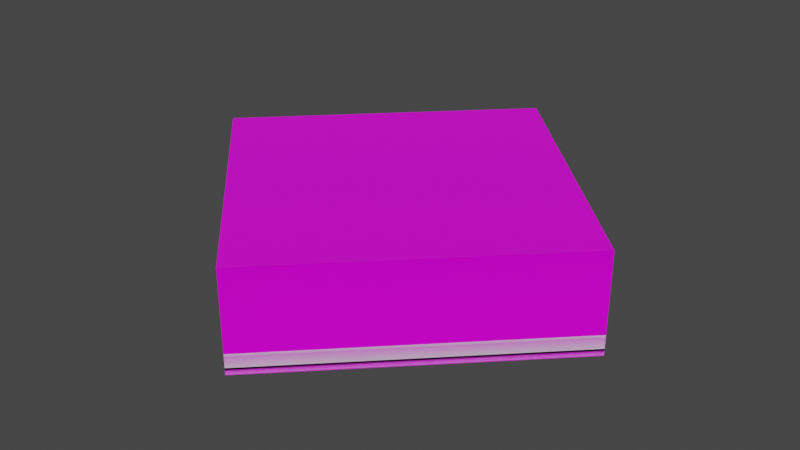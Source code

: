 # Source: chiping_table_item.blend  (saved by Blender 3.6.11; exported with 4.5.12 LTS)
import bpy
from mathutils import Matrix  # noqa: F401  (used for matrix-valued properties, if any)

bpy.ops.wm.read_factory_settings(use_empty=True)
scene = bpy.context.scene
scene.name = 'Scene'

# ---- collections
col_collection = bpy.data.collections.new('Collection'); scene.collection.children.link(col_collection)

# ---- images (referenced by path relative to the original .blend; pixels are not part of the script)
import os
ASSET_DIR = os.environ.get("B2B_ASSET_DIR", "")  # directory of the original .blend (textures are referenced by path, not embedded)
HERE = os.path.dirname(os.path.abspath(__file__))  # packed textures are extracted next to this script under _unpacked/

def load_image(name, relpath, width, height, colorspace="sRGB"):
    """Load a texture the original file referenced (path relative to the .blend, or extracted next to this script)."""
    p = next((c for c in (os.path.join(HERE, relpath), os.path.join(ASSET_DIR, relpath)) if relpath and os.path.exists(c)), "")
    if p:
        img = bpy.data.images.load(p, check_existing=True)
        img.name = name
    else:  # same state as the original file: an image datablock whose file is absent (Cycles renders it pink)
        img = bpy.data.images.new(name, width, height)
        img.source = "FILE"
        img.filepath = "//" + (relpath or name)
    img.colorspace_settings.name = colorspace
    return img
img_firestick_3dburn_png = load_image('firestick_3dburn.png', 'firestick_3dburn.png', 1024, 1024, 'sRGB')

# ---- materials (node trees are filled in below, after node groups)
mat_material = bpy.data.materials.new('Material')
mat_material.surface_render_method = 'BLENDED'
mat_material.blend_method = 'BLEND'
mat_material.use_backface_culling = True
mat_material.use_raytrace_refraction = True
mat_material.use_screen_refraction = True
mat_material.thickness_mode = 'SLAB'

# ---- material node trees
mat_material.use_nodes = True; mat_material.node_tree.nodes.clear()
_N = mat_material.node_tree.nodes; _L = mat_material.node_tree.links
n0 = _N.new('ShaderNodeOutputMaterial'); n0.name = 'Material Output'; n0.location = (300, 300)
n1 = _N.new('ShaderNodeBsdfPrincipled'); n1.name = 'Principled BSDF'; n1.location = (10, 300)
n1.distribution = 'GGX'
n1.subsurface_method = 'RANDOM_WALK_SKIN'
n1.inputs[3].default_value = 1.45
n1.inputs[27].default_value = (0.0, 0.0, 0.0, 1.0)
n1.inputs[28].default_value = 1.0
n2 = _N.new('ShaderNodeTexImage'); n2.name = 'Image Texture'; n2.location = (-399, 260)
n2.image = img_firestick_3dburn_png
n2.interpolation = 'Closest'
n3 = _N.new('ShaderNodeValue'); n3.name = 'Value'; n3.location = (300, 140)
n3.outputs[0].default_value = 0.0
_L.new(n1.outputs[0], n0.inputs[0])
_L.new(n2.outputs[0], n1.inputs[0])
_L.new(n2.outputs[1], n1.inputs[4])
_L.new(n3.outputs[0], n0.inputs[3])
n0.is_active_output = True

# ---- world
world_world = bpy.data.worlds.new('World'); scene.world = world_world
world_world.use_nodes = True; world_world.node_tree.nodes.clear()
_N = world_world.node_tree.nodes; _L = world_world.node_tree.links
n0 = _N.new('ShaderNodeOutputWorld'); n0.name = 'World Output'; n0.location = (300, 300)
n1 = _N.new('ShaderNodeBackground'); n1.name = 'Background'; n1.location = (10, 300)
n1.inputs[0].default_value = (0.05088, 0.05088, 0.05088, 1.0)
_L.new(n1.outputs[0], n0.inputs[0])
n0.is_active_output = True
world_world.color = (0.05088, 0.05088, 0.05088)
world_world.use_sun_shadow = False
world_world.sun_shadow_jitter_overblur = 0.0

# ---- meshes
me_plane_001 = bpy.data.meshes.new('Plane.001')
me_plane_001.from_pydata([(1.909e-06, -0.2266, -0.6692), (-0.7266, 0.5, -0.6692), (0.7267, 0.5, -0.6692), (1.909e-06, 1.227, -0.6692), (1.909e-06, -0.2266, -0.668), (-0.7266, 0.5, -0.668), (0.7267, 0.5, -0.668), (1.909e-06, 1.227, -0.668), (1.909e-06, -0.2266, -0.6721), (-0.7266, 0.5, -0.6721), (0.7267, 0.5, -0.6721), (1.909e-06, 1.227, -0.6721), (1.909e-06, -0.2266, -0.6709), (-0.7266, 0.5, -0.6709), (0.7267, 0.5, -0.6709), (1.909e-06, 1.227, -0.6709), (1.909e-06, -0.2266, -0.6748), (-0.7266, 0.5, -0.6748), (0.7267, 0.5, -0.6748), (1.909e-06, 1.227, -0.6748), (1.909e-06, -0.2266, -0.6736), (-0.7266, 0.5, -0.6736), (0.7267, 0.5, -0.6736), (1.909e-06, 1.227, -0.6736), (1.909e-06, -0.2266, -0.6772), (-0.7266, 0.5, -0.6772), (0.7267, 0.5, -0.6772), (1.909e-06, 1.227, -0.6772), (1.909e-06, -0.2266, -0.6761), (-0.7266, 0.5, -0.6761), (0.7267, 0.5, -0.6761), (1.909e-06, 1.227, -0.6761), (1.909e-06, -0.2266, -0.6797), (-0.7266, 0.5, -0.6797), (0.7267, 0.5, -0.6797), (1.909e-06, 1.227, -0.6797), (1.909e-06, -0.2266, -0.6785), (-0.7266, 0.5, -0.6785), (0.7267, 0.5, -0.6785), (1.909e-06, 1.227, -0.6785), (1.909e-06, -0.2266, -0.6821), (-0.7266, 0.5, -0.6821), (0.7267, 0.5, -0.6821), (1.909e-06, 1.227, -0.6821), (1.909e-06, -0.2266, -0.6809), (-0.7266, 0.5, -0.6809), (0.7267, 0.5, -0.6809), (1.909e-06, 1.227, -0.6809), (1.909e-06, -0.2266, -0.6845), (-0.7266, 0.5, -0.6845), (0.7267, 0.5, -0.6845), (1.909e-06, 1.227, -0.6845), (1.909e-06, -0.2266, -0.6834), (-0.7266, 0.5, -0.6834), (0.7267, 0.5, -0.6834), (1.909e-06, 1.227, -0.6834), (1.909e-06, -0.2266, -0.687), (-0.7266, 0.5, -0.687), (0.7267, 0.5, -0.687), (1.909e-06, 1.227, -0.687), (1.909e-06, -0.2266, -0.6858), (-0.7266, 0.5, -0.6858), (0.7267, 0.5, -0.6858), (1.909e-06, 1.227, -0.6858), (1.909e-06, -0.2266, -0.6894), (-0.7266, 0.5, -0.6894), (0.7267, 0.5, -0.6894), (1.909e-06, 1.227, -0.6894), (1.909e-06, -0.2266, -0.6882), (-0.7266, 0.5, -0.6882), (0.7267, 0.5, -0.6882), (1.909e-06, 1.227, -0.6882), (1.909e-06, -0.2266, -0.6918), (-0.7266, 0.5, -0.6918), (0.7267, 0.5, -0.6918), (1.909e-06, 1.227, -0.6918), (1.909e-06, -0.2266, -0.6906), (-0.7266, 0.5, -0.6906), (0.7267, 0.5, -0.6906), (1.909e-06, 1.227, -0.6906), (1.909e-06, -0.2266, -0.6942), (-0.7266, 0.5, -0.6942), (0.7267, 0.5, -0.6942), (1.909e-06, 1.227, -0.6942), (1.909e-06, -0.2266, -0.6931), (-0.7266, 0.5, -0.6931), (0.7267, 0.5, -0.6931), (1.909e-06, 1.227, -0.6931), (1.909e-06, -0.2266, -0.6967), (-0.7266, 0.5, -0.6967), (0.7267, 0.5, -0.6967), (1.909e-06, 1.227, -0.6967), (1.909e-06, -0.2266, -0.6955), (-0.7266, 0.5, -0.6955), (0.7267, 0.5, -0.6955), (1.909e-06, 1.227, -0.6955), (1.909e-06, -0.2266, -0.6991), (-0.7266, 0.5, -0.6991), (0.7267, 0.5, -0.6991), (1.909e-06, 1.227, -0.6991), (1.909e-06, -0.2266, -0.6979), (-0.7266, 0.5, -0.6979), (0.7267, 0.5, -0.6979), (1.909e-06, 1.227, -0.6979), (1.909e-06, -0.2266, -0.7015), (-0.7266, 0.5, -0.7015), (0.7267, 0.5, -0.7015), (1.909e-06, 1.227, -0.7015), (1.909e-06, -0.2266, -0.7003), (-0.7266, 0.5, -0.7003), (0.7267, 0.5, -0.7003), (1.909e-06, 1.227, -0.7003), (1.909e-06, -0.2266, -0.7039), (-0.7266, 0.5, -0.7039), (0.7267, 0.5, -0.7039), (1.909e-06, 1.227, -0.7039), (1.909e-06, -0.2266, -0.7028), (-0.7266, 0.5, -0.7028), (0.7267, 0.5, -0.7028), (1.909e-06, 1.227, -0.7028), (1.909e-06, -0.2266, -0.7064), (-0.7266, 0.5, -0.7064), (0.7267, 0.5, -0.7064), (1.909e-06, 1.227, -0.7064), (1.909e-06, -0.2266, -0.7052), (-0.7266, 0.5, -0.7052), (0.7267, 0.5, -0.7052), (1.909e-06, 1.227, -0.7052), (1.909e-06, -0.2266, -0.7088), (-0.7266, 0.5, -0.7088), (0.7267, 0.5, -0.7088), (1.909e-06, 1.227, -0.7088), (1.909e-06, -0.2266, -0.7076), (-0.7266, 0.5, -0.7076), (0.7267, 0.5, -0.7076), (1.909e-06, 1.227, -0.7076), (1.909e-06, -0.2266, -0.7112), (-0.7266, 0.5, -0.7112), (0.7267, 0.5, -0.7112), (1.909e-06, 1.227, -0.7112), (1.909e-06, -0.2266, -0.7101), (-0.7266, 0.5, -0.7101), (0.7267, 0.5, -0.7101), (1.909e-06, 1.227, -0.7101), (1.909e-06, -0.2266, -0.7137), (-0.7266, 0.5, -0.7137), (0.7267, 0.5, -0.7137), (1.909e-06, 1.227, -0.7137), (1.909e-06, -0.2266, -0.7125), (-0.7266, 0.5, -0.7125), (0.7267, 0.5, -0.7125), (1.909e-06, 1.227, -0.7125), (1.909e-06, -0.2266, -0.7161), (-0.7266, 0.5, -0.7161), (0.7267, 0.5, -0.7161), (1.909e-06, 1.227, -0.7161), (1.909e-06, -0.2266, -0.7149), (-0.7266, 0.5, -0.7149), (0.7267, 0.5, -0.7149), (1.909e-06, 1.227, -0.7149), (1.909e-06, -0.2266, -0.7185), (-0.7266, 0.5, -0.7185), (0.7267, 0.5, -0.7185), (1.909e-06, 1.227, -0.7185), (1.909e-06, -0.2266, -0.7173), (-0.7266, 0.5, -0.7173), (0.7267, 0.5, -0.7173), (1.909e-06, 1.227, -0.7173), (1.909e-06, -0.2266, -0.7209), (-0.7266, 0.5, -0.7209), (0.7267, 0.5, -0.7209), (1.909e-06, 1.227, -0.7209), (1.909e-06, -0.2266, -0.7198), (-0.7266, 0.5, -0.7198), (0.7267, 0.5, -0.7198), (1.909e-06, 1.227, -0.7198), (1.909e-06, -0.2266, -0.7234), (-0.7266, 0.5, -0.7234), (0.7267, 0.5, -0.7234), (1.909e-06, 1.227, -0.7234), (1.909e-06, -0.2266, -0.7222), (-0.7266, 0.5, -0.7222), (0.7267, 0.5, -0.7222), (1.909e-06, 1.227, -0.7222), (1.909e-06, -0.2266, -0.7258), (-0.7266, 0.5, -0.7258), (0.7267, 0.5, -0.7258), (1.909e-06, 1.227, -0.7258), (1.909e-06, -0.2266, -0.7246), (-0.7266, 0.5, -0.7246), (0.7267, 0.5, -0.7246), (1.909e-06, 1.227, -0.7246), (1.909e-06, -0.2266, -0.7282), (-0.7266, 0.5, -0.7282), (0.7267, 0.5, -0.7282), (1.909e-06, 1.227, -0.7282), (1.909e-06, -0.2266, -0.7271), (-0.7266, 0.5, -0.7271), (0.7267, 0.5, -0.7271), (1.909e-06, 1.227, -0.7271), (1.909e-06, -0.2266, -0.7307), (-0.7266, 0.5, -0.7307), (0.7267, 0.5, -0.7307), (1.909e-06, 1.227, -0.7307), (1.909e-06, -0.2266, -0.7295), (-0.7266, 0.5, -0.7295), (0.7267, 0.5, -0.7295), (1.909e-06, 1.227, -0.7295), (1.909e-06, -0.2266, -0.7331), (-0.7266, 0.5, -0.7331), (0.7267, 0.5, -0.7331), (1.909e-06, 1.227, -0.7331), (1.909e-06, -0.2266, -0.7319), (-0.7266, 0.5, -0.7319), (0.7267, 0.5, -0.7319), (1.909e-06, 1.227, -0.7319)], [], [(0, 1, 3, 2), (4, 6, 7, 5), (8, 9, 11, 10), (12, 14, 15, 13), (16, 17, 19, 18), (20, 22, 23, 21), (24, 25, 27, 26), (28, 30, 31, 29), (32, 33, 35, 34), (36, 38, 39, 37), (40, 41, 43, 42), (44, 46, 47, 45), (48, 49, 51, 50), (52, 54, 55, 53), (56, 57, 59, 58), (60, 62, 63, 61), (64, 65, 67, 66), (68, 70, 71, 69), (72, 73, 75, 74), (76, 78, 79, 77), (80, 81, 83, 82), (84, 86, 87, 85), (88, 89, 91, 90), (92, 94, 95, 93), (96, 97, 99, 98), (100, 102, 103, 101), (104, 105, 107, 106), (108, 110, 111, 109), (112, 113, 115, 114), (116, 118, 119, 117), (120, 121, 123, 122), (124, 126, 127, 125), (128, 129, 131, 130), (132, 134, 135, 133), (136, 137, 139, 138), (140, 142, 143, 141), (144, 145, 147, 146), (148, 150, 151, 149), (152, 153, 155, 154), (156, 158, 159, 157), (160, 161, 163, 162), (164, 166, 167, 165), (168, 169, 171, 170), (172, 174, 175, 173), (176, 177, 179, 178), (180, 182, 183, 181), (184, 185, 187, 186), (188, 190, 191, 189), (192, 193, 195, 194), (196, 198, 199, 197), (200, 201, 203, 202), (204, 206, 207, 205), (208, 209, 211, 210), (212, 214, 215, 213)])
_uv = me_plane_001.uv_layers.new(name='UVMap')
_uv.uv.foreach_set('vector', [0.0, 0.0, 1.0, 0.0, 1.0, 1.0, 0.0, 1.0, 0.0, 0.0, 0.0, 1.0, 1.0, 1.0, 1.0, 0.0, 0.0, 0.0, 1.0, 0.0, 1.0, 1.0, 0.0, 1.0, 0.0, 0.0, 0.0, 1.0, 1.0, 1.0, 1.0, 0.0, 0.0, 0.0, 1.0, 0.0, 1.0, 1.0, 0.0, 1.0, 0.0, 0.0, 0.0, 1.0, 1.0, 1.0, 1.0, 0.0, 0.0, 0.0, 1.0, 0.0, 1.0, 1.0, 0.0, 1.0, 0.0, 0.0, 0.0, 1.0, 1.0, 1.0, 1.0, 0.0, 0.0, 0.0, 1.0, 0.0, 1.0, 1.0, 0.0, 1.0, 0.0, 0.0, 0.0, 1.0, 1.0, 1.0, 1.0, 0.0, 0.0, 0.0, 1.0, 0.0, 1.0, 1.0, 0.0, 1.0, 0.0, 0.0, 0.0, 1.0, 1.0, 1.0, 1.0, 0.0, 0.0, 0.0, 1.0, 0.0, 1.0, 1.0, 0.0, 1.0, 0.0, 0.0, 0.0, 1.0, 1.0, 1.0, 1.0, 0.0, 0.0, 0.0, 1.0, 0.0, 1.0, 1.0, 0.0, 1.0, 0.0, 0.0, 0.0, 1.0, 1.0, 1.0, 1.0, 0.0, 0.0, 0.0, 1.0, 0.0, 1.0, 1.0, 0.0, 1.0, 0.0, 0.0, 0.0, 1.0, 1.0, 1.0, 1.0, 0.0, 0.0, 0.0, 1.0, 0.0, 1.0, 1.0, 0.0, 1.0, 0.0, 0.0, 0.0, 1.0, 1.0, 1.0, 1.0, 0.0, 0.0, 0.0, 1.0, 0.0, 1.0, 1.0, 0.0, 1.0, 0.0, 0.0, 0.0, 1.0, 1.0, 1.0, 1.0, 0.0, 0.0, 0.0, 1.0, 0.0, 1.0, 1.0, 0.0, 1.0, 0.0, 0.0, 0.0, 1.0, 1.0, 1.0, 1.0, 0.0, 0.0, 0.0, 1.0, 0.0, 1.0, 1.0, 0.0, 1.0, 0.0, 0.0, 0.0, 1.0, 1.0, 1.0, 1.0, 0.0, 0.0, 0.0, 1.0, 0.0, 1.0, 1.0, 0.0, 1.0, 0.0, 0.0, 0.0, 1.0, 1.0, 1.0, 1.0, 0.0, 0.0, 0.0, 1.0, 0.0, 1.0, 1.0, 0.0, 1.0, 0.0, 0.0, 0.0, 1.0, 1.0, 1.0, 1.0, 0.0, 0.0, 0.0, 1.0, 0.0, 1.0, 1.0, 0.0, 1.0, 0.0, 0.0, 0.0, 1.0, 1.0, 1.0, 1.0, 0.0, 0.0, 0.0, 1.0, 0.0, 1.0, 1.0, 0.0, 1.0, 0.0, 0.0, 0.0, 1.0, 1.0, 1.0, 1.0, 0.0, 0.0, 0.0, 1.0, 0.0, 1.0, 1.0, 0.0, 1.0, 0.0, 0.0, 0.0, 1.0, 1.0, 1.0, 1.0, 0.0, 0.0, 0.0, 1.0, 0.0, 1.0, 1.0, 0.0, 1.0, 0.0, 0.0, 0.0, 1.0, 1.0, 1.0, 1.0, 0.0, 0.0, 0.0, 1.0, 0.0, 1.0, 1.0, 0.0, 1.0, 0.0, 0.0, 0.0, 1.0, 1.0, 1.0, 1.0, 0.0, 0.0, 0.0, 1.0, 0.0, 1.0, 1.0, 0.0, 1.0, 0.0, 0.0, 0.0, 1.0, 1.0, 1.0, 1.0, 0.0, 0.0, 0.0, 1.0, 0.0, 1.0, 1.0, 0.0, 1.0, 0.0, 0.0, 0.0, 1.0, 1.0, 1.0, 1.0, 0.0, 0.0, 0.0, 1.0, 0.0, 1.0, 1.0, 0.0, 1.0, 0.0, 0.0, 0.0, 1.0, 1.0, 1.0, 1.0, 0.0, 0.0, 0.0, 1.0, 0.0, 1.0, 1.0, 0.0, 1.0, 0.0, 0.0, 0.0, 1.0, 1.0, 1.0, 1.0, 0.0, 0.0, 0.0, 1.0, 0.0, 1.0, 1.0, 0.0, 1.0, 0.0, 0.0, 0.0, 1.0, 1.0, 1.0, 1.0, 0.0, 0.0, 0.0, 1.0, 0.0, 1.0, 1.0, 0.0, 1.0, 0.0, 0.0, 0.0, 1.0, 1.0, 1.0, 1.0, 0.0, 0.0, 0.0, 1.0, 0.0, 1.0, 1.0, 0.0, 1.0, 0.0, 0.0, 0.0, 1.0, 1.0, 1.0, 1.0, 0.0])
me_plane_001.update()
me_plane_002 = bpy.data.meshes.new('Plane.002')
me_plane_002.from_pydata([(1.909e-06, -0.2266, -0.6724), (-0.7266, 0.5, -0.6724), (0.7267, 0.5, -0.6724), (1.909e-06, 1.227, -0.6724), (1.909e-06, -0.2266, -0.6713), (-0.7266, 0.5, -0.6713), (0.7267, 0.5, -0.6713), (1.909e-06, 1.227, -0.6713), (1.909e-06, -0.2266, -0.6752), (-0.7266, 0.5, -0.6752), (0.7267, 0.5, -0.6752), (1.909e-06, 1.227, -0.6752), (1.909e-06, -0.2266, -0.6741), (-0.7266, 0.5, -0.6741), (0.7267, 0.5, -0.6741), (1.909e-06, 1.227, -0.6741), (1.909e-06, -0.2266, -0.678), (-0.7266, 0.5, -0.678), (0.7267, 0.5, -0.678), (1.909e-06, 1.227, -0.678), (1.909e-06, -0.2266, -0.6768), (-0.7266, 0.5, -0.6768), (0.7267, 0.5, -0.6768), (1.909e-06, 1.227, -0.6768), (1.909e-06, -0.2266, -0.6803), (-0.7266, 0.5, -0.6803), (0.7267, 0.5, -0.6803), (1.909e-06, 1.227, -0.6803), (1.909e-06, -0.2266, -0.6792), (-0.7266, 0.5, -0.6792), (0.7267, 0.5, -0.6792), (1.909e-06, 1.227, -0.6792), (1.909e-06, -0.2266, -0.6827), (-0.7266, 0.5, -0.6827), (0.7267, 0.5, -0.6827), (1.909e-06, 1.227, -0.6827), (1.909e-06, -0.2266, -0.6816), (-0.7266, 0.5, -0.6816), (0.7267, 0.5, -0.6816), (1.909e-06, 1.227, -0.6816), (1.909e-06, -0.2266, -0.6851), (-0.7266, 0.5, -0.6851), (0.7267, 0.5, -0.6851), (1.909e-06, 1.227, -0.6851), (1.909e-06, -0.2266, -0.684), (-0.7266, 0.5, -0.684), (0.7267, 0.5, -0.684), (1.909e-06, 1.227, -0.684), (1.909e-06, -0.2266, -0.6875), (-0.7266, 0.5, -0.6875), (0.7267, 0.5, -0.6875), (1.909e-06, 1.227, -0.6875), (1.909e-06, -0.2266, -0.6863), (-0.7266, 0.5, -0.6863), (0.7267, 0.5, -0.6863), (1.909e-06, 1.227, -0.6863), (1.909e-06, -0.2266, -0.6899), (-0.7266, 0.5, -0.6899), (0.7267, 0.5, -0.6899), (1.909e-06, 1.227, -0.6899), (1.909e-06, -0.2266, -0.6887), (-0.7266, 0.5, -0.6887), (0.7267, 0.5, -0.6887), (1.909e-06, 1.227, -0.6887), (1.909e-06, -0.2266, -0.6923), (-0.7266, 0.5, -0.6923), (0.7267, 0.5, -0.6923), (1.909e-06, 1.227, -0.6923), (1.909e-06, -0.2266, -0.6911), (-0.7266, 0.5, -0.6911), (0.7267, 0.5, -0.6911), (1.909e-06, 1.227, -0.6911), (1.909e-06, -0.2266, -0.6946), (-0.7266, 0.5, -0.6946), (0.7267, 0.5, -0.6946), (1.909e-06, 1.227, -0.6946), (1.909e-06, -0.2266, -0.6935), (-0.7266, 0.5, -0.6935), (0.7267, 0.5, -0.6935), (1.909e-06, 1.227, -0.6935), (1.909e-06, -0.2266, -0.697), (-0.7266, 0.5, -0.697), (0.7267, 0.5, -0.697), (1.909e-06, 1.227, -0.697), (1.909e-06, -0.2266, -0.6959), (-0.7266, 0.5, -0.6959), (0.7267, 0.5, -0.6959), (1.909e-06, 1.227, -0.6959), (1.909e-06, -0.2266, -0.6994), (-0.7266, 0.5, -0.6994), (0.7267, 0.5, -0.6994), (1.909e-06, 1.227, -0.6994), (1.909e-06, -0.2266, -0.6983), (-0.7266, 0.5, -0.6983), (0.7267, 0.5, -0.6983), (1.909e-06, 1.227, -0.6983), (1.909e-06, -0.2266, -0.7018), (-0.7266, 0.5, -0.7018), (0.7267, 0.5, -0.7018), (1.909e-06, 1.227, -0.7018), (1.909e-06, -0.2266, -0.7006), (-0.7266, 0.5, -0.7006), (0.7267, 0.5, -0.7006), (1.909e-06, 1.227, -0.7006), (1.909e-06, -0.2266, -0.7042), (-0.7266, 0.5, -0.7042), (0.7267, 0.5, -0.7042), (1.909e-06, 1.227, -0.7042), (1.909e-06, -0.2266, -0.703), (-0.7266, 0.5, -0.703), (0.7267, 0.5, -0.703), (1.909e-06, 1.227, -0.703), (1.909e-06, -0.2266, -0.7066), (-0.7266, 0.5, -0.7066), (0.7267, 0.5, -0.7066), (1.909e-06, 1.227, -0.7066), (1.909e-06, -0.2266, -0.7054), (-0.7266, 0.5, -0.7054), (0.7267, 0.5, -0.7054), (1.909e-06, 1.227, -0.7054), (1.909e-06, -0.2266, -0.7089), (-0.7266, 0.5, -0.7089), (0.7267, 0.5, -0.7089), (1.909e-06, 1.227, -0.7089), (1.909e-06, -0.2266, -0.7078), (-0.7266, 0.5, -0.7078), (0.7267, 0.5, -0.7078), (1.909e-06, 1.227, -0.7078), (1.909e-06, -0.2266, -0.7113), (-0.7266, 0.5, -0.7113), (0.7267, 0.5, -0.7113), (1.909e-06, 1.227, -0.7113), (1.909e-06, -0.2266, -0.7102), (-0.7266, 0.5, -0.7102), (0.7267, 0.5, -0.7102), (1.909e-06, 1.227, -0.7102), (1.909e-06, -0.2266, -0.7137), (-0.7266, 0.5, -0.7137), (0.7267, 0.5, -0.7137), (1.909e-06, 1.227, -0.7137), (1.909e-06, -0.2266, -0.7126), (-0.7266, 0.5, -0.7126), (0.7267, 0.5, -0.7126), (1.909e-06, 1.227, -0.7126), (1.909e-06, -0.2266, -0.7161), (-0.7266, 0.5, -0.7161), (0.7267, 0.5, -0.7161), (1.909e-06, 1.227, -0.7161), (1.909e-06, -0.2266, -0.7149), (-0.7266, 0.5, -0.7149), (0.7267, 0.5, -0.7149), (1.909e-06, 1.227, -0.7149), (1.909e-06, -0.2266, -0.7185), (-0.7266, 0.5, -0.7185), (0.7267, 0.5, -0.7185), (1.909e-06, 1.227, -0.7185), (1.909e-06, -0.2266, -0.7173), (-0.7266, 0.5, -0.7173), (0.7267, 0.5, -0.7173), (1.909e-06, 1.227, -0.7173), (1.909e-06, -0.2266, -0.7209), (-0.7266, 0.5, -0.7209), (0.7267, 0.5, -0.7209), (1.909e-06, 1.227, -0.7209), (1.909e-06, -0.2266, -0.7197), (-0.7266, 0.5, -0.7197), (0.7267, 0.5, -0.7197), (1.909e-06, 1.227, -0.7197), (1.909e-06, -0.2266, -0.7232), (-0.7266, 0.5, -0.7232), (0.7267, 0.5, -0.7232), (1.909e-06, 1.227, -0.7232), (1.909e-06, -0.2266, -0.7221), (-0.7266, 0.5, -0.7221), (0.7267, 0.5, -0.7221), (1.909e-06, 1.227, -0.7221), (1.909e-06, -0.2266, -0.7256), (-0.7266, 0.5, -0.7256), (0.7267, 0.5, -0.7256), (1.909e-06, 1.227, -0.7256), (1.909e-06, -0.2266, -0.7245), (-0.7266, 0.5, -0.7245), (0.7267, 0.5, -0.7245), (1.909e-06, 1.227, -0.7245), (1.909e-06, -0.2266, -0.728), (-0.7266, 0.5, -0.728), (0.7267, 0.5, -0.728), (1.909e-06, 1.227, -0.728), (1.909e-06, -0.2266, -0.7269), (-0.7266, 0.5, -0.7269), (0.7267, 0.5, -0.7269), (1.909e-06, 1.227, -0.7269), (1.909e-06, -0.2266, -0.7304), (-0.7266, 0.5, -0.7304), (0.7267, 0.5, -0.7304), (1.909e-06, 1.227, -0.7304), (1.909e-06, -0.2266, -0.7292), (-0.7266, 0.5, -0.7292), (0.7267, 0.5, -0.7292), (1.909e-06, 1.227, -0.7292), (1.909e-06, -0.2266, -0.7328), (-0.7266, 0.5, -0.7328), (0.7267, 0.5, -0.7328), (1.909e-06, 1.227, -0.7328), (1.909e-06, -0.2266, -0.7316), (-0.7266, 0.5, -0.7316), (0.7267, 0.5, -0.7316), (1.909e-06, 1.227, -0.7316), (1.909e-06, -0.2266, -0.7352), (-0.7266, 0.5, -0.7352), (0.7267, 0.5, -0.7352), (1.909e-06, 1.227, -0.7352), (1.909e-06, -0.2266, -0.734), (-0.7266, 0.5, -0.734), (0.7267, 0.5, -0.734), (1.909e-06, 1.227, -0.734), (1.909e-06, -0.2266, -0.6062), (-0.7266, 0.5, -0.6062), (0.7267, 0.5, -0.6062), (1.909e-06, 1.227, -0.6062), (1.909e-06, -0.2266, -0.605), (-0.7266, 0.5, -0.605), (0.7267, 0.5, -0.605), (1.909e-06, 1.227, -0.605), (1.909e-06, -0.2266, -0.609), (-0.7266, 0.5, -0.609), (0.7267, 0.5, -0.609), (1.909e-06, 1.227, -0.609), (1.909e-06, -0.2266, -0.6079), (-0.7266, 0.5, -0.6079), (0.7267, 0.5, -0.6079), (1.909e-06, 1.227, -0.6079), (1.909e-06, -0.2266, -0.6117), (-0.7266, 0.5, -0.6117), (0.7267, 0.5, -0.6117), (1.909e-06, 1.227, -0.6117), (1.909e-06, -0.2266, -0.6106), (-0.7266, 0.5, -0.6106), (0.7267, 0.5, -0.6106), (1.909e-06, 1.227, -0.6106), (1.909e-06, -0.2266, -0.6141), (-0.7266, 0.5, -0.6141), (0.7267, 0.5, -0.6141), (1.909e-06, 1.227, -0.6141), (1.909e-06, -0.2266, -0.613), (-0.7266, 0.5, -0.613), (0.7267, 0.5, -0.613), (1.909e-06, 1.227, -0.613), (1.909e-06, -0.2266, -0.6165), (-0.7266, 0.5, -0.6165), (0.7267, 0.5, -0.6165), (1.909e-06, 1.227, -0.6165), (1.909e-06, -0.2266, -0.6154), (-0.7266, 0.5, -0.6154), (0.7267, 0.5, -0.6154), (1.909e-06, 1.227, -0.6154), (1.909e-06, -0.2266, -0.6189), (-0.7266, 0.5, -0.6189), (0.7267, 0.5, -0.6189), (1.909e-06, 1.227, -0.6189), (1.909e-06, -0.2266, -0.6177), (-0.7266, 0.5, -0.6177), (0.7267, 0.5, -0.6177), (1.909e-06, 1.227, -0.6177), (1.909e-06, -0.2266, -0.6213), (-0.7266, 0.5, -0.6213), (0.7267, 0.5, -0.6213), (1.909e-06, 1.227, -0.6213), (1.909e-06, -0.2266, -0.6201), (-0.7266, 0.5, -0.6201), (0.7267, 0.5, -0.6201), (1.909e-06, 1.227, -0.6201), (1.909e-06, -0.2266, -0.6237), (-0.7266, 0.5, -0.6237), (0.7267, 0.5, -0.6237), (1.909e-06, 1.227, -0.6237), (1.909e-06, -0.2266, -0.6225), (-0.7266, 0.5, -0.6225), (0.7267, 0.5, -0.6225), (1.909e-06, 1.227, -0.6225), (1.909e-06, -0.2266, -0.626), (-0.7266, 0.5, -0.626), (0.7267, 0.5, -0.626), (1.909e-06, 1.227, -0.626), (1.909e-06, -0.2266, -0.6249), (-0.7266, 0.5, -0.6249), (0.7267, 0.5, -0.6249), (1.909e-06, 1.227, -0.6249), (1.909e-06, -0.2266, -0.6284), (-0.7266, 0.5, -0.6284), (0.7267, 0.5, -0.6284), (1.909e-06, 1.227, -0.6284), (1.909e-06, -0.2266, -0.6273), (-0.7266, 0.5, -0.6273), (0.7267, 0.5, -0.6273), (1.909e-06, 1.227, -0.6273), (1.909e-06, -0.2266, -0.6308), (-0.7266, 0.5, -0.6308), (0.7267, 0.5, -0.6308), (1.909e-06, 1.227, -0.6308), (1.909e-06, -0.2266, -0.6297), (-0.7266, 0.5, -0.6297), (0.7267, 0.5, -0.6297), (1.909e-06, 1.227, -0.6297), (1.909e-06, -0.2266, -0.6332), (-0.7266, 0.5, -0.6332), (0.7267, 0.5, -0.6332), (1.909e-06, 1.227, -0.6332), (1.909e-06, -0.2266, -0.632), (-0.7266, 0.5, -0.632), (0.7267, 0.5, -0.632), (1.909e-06, 1.227, -0.632), (1.909e-06, -0.2266, -0.6356), (-0.7266, 0.5, -0.6356), (0.7267, 0.5, -0.6356), (1.909e-06, 1.227, -0.6356), (1.909e-06, -0.2266, -0.6344), (-0.7266, 0.5, -0.6344), (0.7267, 0.5, -0.6344), (1.909e-06, 1.227, -0.6344), (1.909e-06, -0.2266, -0.638), (-0.7266, 0.5, -0.638), (0.7267, 0.5, -0.638), (1.909e-06, 1.227, -0.638), (1.909e-06, -0.2266, -0.6368), (-0.7266, 0.5, -0.6368), (0.7267, 0.5, -0.6368), (1.909e-06, 1.227, -0.6368), (1.909e-06, -0.2266, -0.6403), (-0.7266, 0.5, -0.6403), (0.7267, 0.5, -0.6403), (1.909e-06, 1.227, -0.6403), (1.909e-06, -0.2266, -0.6392), (-0.7266, 0.5, -0.6392), (0.7267, 0.5, -0.6392), (1.909e-06, 1.227, -0.6392), (1.909e-06, -0.2266, -0.6427), (-0.7266, 0.5, -0.6427), (0.7267, 0.5, -0.6427), (1.909e-06, 1.227, -0.6427), (1.909e-06, -0.2266, -0.6416), (-0.7266, 0.5, -0.6416), (0.7267, 0.5, -0.6416), (1.909e-06, 1.227, -0.6416), (1.909e-06, -0.2266, -0.6451), (-0.7266, 0.5, -0.6451), (0.7267, 0.5, -0.6451), (1.909e-06, 1.227, -0.6451), (1.909e-06, -0.2266, -0.644), (-0.7266, 0.5, -0.644), (0.7267, 0.5, -0.644), (1.909e-06, 1.227, -0.644), (1.909e-06, -0.2266, -0.6475), (-0.7266, 0.5, -0.6475), (0.7267, 0.5, -0.6475), (1.909e-06, 1.227, -0.6475), (1.909e-06, -0.2266, -0.6463), (-0.7266, 0.5, -0.6463), (0.7267, 0.5, -0.6463), (1.909e-06, 1.227, -0.6463), (1.909e-06, -0.2266, -0.6499), (-0.7266, 0.5, -0.6499), (0.7267, 0.5, -0.6499), (1.909e-06, 1.227, -0.6499), (1.909e-06, -0.2266, -0.6487), (-0.7266, 0.5, -0.6487), (0.7267, 0.5, -0.6487), (1.909e-06, 1.227, -0.6487), (1.909e-06, -0.2266, -0.6523), (-0.7266, 0.5, -0.6523), (0.7267, 0.5, -0.6523), (1.909e-06, 1.227, -0.6523), (1.909e-06, -0.2266, -0.6511), (-0.7266, 0.5, -0.6511), (0.7267, 0.5, -0.6511), (1.909e-06, 1.227, -0.6511), (1.909e-06, -0.2266, -0.6546), (-0.7266, 0.5, -0.6546), (0.7267, 0.5, -0.6546), (1.909e-06, 1.227, -0.6546), (1.909e-06, -0.2266, -0.6535), (-0.7266, 0.5, -0.6535), (0.7267, 0.5, -0.6535), (1.909e-06, 1.227, -0.6535), (1.909e-06, -0.2266, -0.657), (-0.7266, 0.5, -0.657), (0.7267, 0.5, -0.657), (1.909e-06, 1.227, -0.657), (1.909e-06, -0.2266, -0.6559), (-0.7266, 0.5, -0.6559), (0.7267, 0.5, -0.6559), (1.909e-06, 1.227, -0.6559), (1.909e-06, -0.2266, -0.6594), (-0.7266, 0.5, -0.6594), (0.7267, 0.5, -0.6594), (1.909e-06, 1.227, -0.6594), (1.909e-06, -0.2266, -0.6582), (-0.7266, 0.5, -0.6583), (0.7267, 0.5, -0.6582), (1.909e-06, 1.227, -0.6582), (1.909e-06, -0.2266, -0.6618), (-0.7266, 0.5, -0.6618), (0.7267, 0.5, -0.6618), (1.909e-06, 1.227, -0.6618), (1.909e-06, -0.2266, -0.6606), (-0.7266, 0.5, -0.6606), (0.7267, 0.5, -0.6606), (1.909e-06, 1.227, -0.6606), (1.909e-06, -0.2266, -0.6642), (-0.7266, 0.5, -0.6642), (0.7267, 0.5, -0.6642), (1.909e-06, 1.227, -0.6642), (1.909e-06, -0.2266, -0.663), (-0.7266, 0.5, -0.663), (0.7267, 0.5, -0.663), (1.909e-06, 1.227, -0.663), (1.909e-06, -0.2266, -0.6666), (-0.7266, 0.5, -0.6666), (0.7267, 0.5, -0.6666), (1.909e-06, 1.227, -0.6666), (1.909e-06, -0.2266, -0.6654), (-0.7266, 0.5, -0.6654), (0.7267, 0.5, -0.6654), (1.909e-06, 1.227, -0.6654), (1.909e-06, -0.2266, -0.6689), (-0.7266, 0.5, -0.6689), (0.7267, 0.5, -0.6689), (1.909e-06, 1.227, -0.6689), (1.909e-06, -0.2266, -0.6678), (-0.7266, 0.5, -0.6678), (0.7267, 0.5, -0.6678), (1.909e-06, 1.227, -0.6678), (1.909e-06, -0.2266, -0.5404), (-0.7266, 0.5, -0.5404), (0.7267, 0.5, -0.5404), (1.909e-06, 1.227, -0.5404), (1.909e-06, -0.2266, -0.5393), (-0.7266, 0.5, -0.5393), (0.7267, 0.5, -0.5393), (1.909e-06, 1.227, -0.5393), (1.909e-06, -0.2266, -0.5433), (-0.7266, 0.5, -0.5433), (0.7267, 0.5, -0.5433), (1.909e-06, 1.227, -0.5433), (1.909e-06, -0.2266, -0.5421), (-0.7266, 0.5, -0.5421), (0.7267, 0.5, -0.5421), (1.909e-06, 1.227, -0.5421), (1.909e-06, -0.2266, -0.546), (-0.7266, 0.5, -0.546), (0.7267, 0.5, -0.546), (1.909e-06, 1.227, -0.546), (1.909e-06, -0.2266, -0.5448), (-0.7266, 0.5, -0.5448), (0.7267, 0.5, -0.5448), (1.909e-06, 1.227, -0.5448), (1.909e-06, -0.2266, -0.5484), (-0.7266, 0.5, -0.5484), (0.7267, 0.5, -0.5484), (1.909e-06, 1.227, -0.5484), (1.909e-06, -0.2266, -0.5472), (-0.7266, 0.5, -0.5472), (0.7267, 0.5, -0.5472), (1.909e-06, 1.227, -0.5472), (1.909e-06, -0.2266, -0.5508), (-0.7266, 0.5, -0.5508), (0.7267, 0.5, -0.5508), (1.909e-06, 1.227, -0.5508), (1.909e-06, -0.2266, -0.5496), (-0.7266, 0.5, -0.5496), (0.7267, 0.5, -0.5496), (1.909e-06, 1.227, -0.5496), (1.909e-06, -0.2266, -0.5531), (-0.7266, 0.5, -0.5531), (0.7267, 0.5, -0.5531), (1.909e-06, 1.227, -0.5531), (1.909e-06, -0.2266, -0.552), (-0.7266, 0.5, -0.552), (0.7267, 0.5, -0.552), (1.909e-06, 1.227, -0.552), (1.909e-06, -0.2266, -0.5555), (-0.7266, 0.5, -0.5555), (0.7267, 0.5, -0.5555), (1.909e-06, 1.227, -0.5555), (1.909e-06, -0.2266, -0.5544), (-0.7266, 0.5, -0.5544), (0.7267, 0.5, -0.5544), (1.909e-06, 1.227, -0.5544), (1.909e-06, -0.2266, -0.5579), (-0.7266, 0.5, -0.5579), (0.7267, 0.5, -0.5579), (1.909e-06, 1.227, -0.5579), (1.909e-06, -0.2266, -0.5568), (-0.7266, 0.5, -0.5568), (0.7267, 0.5, -0.5568), (1.909e-06, 1.227, -0.5568), (1.909e-06, -0.2266, -0.5603), (-0.7266, 0.5, -0.5603), (0.7267, 0.5, -0.5603), (1.909e-06, 1.227, -0.5603), (1.909e-06, -0.2266, -0.5591), (-0.7266, 0.5, -0.5591), (0.7267, 0.5, -0.5591), (1.909e-06, 1.227, -0.5591), (1.909e-06, -0.2266, -0.5627), (-0.7266, 0.5, -0.5627), (0.7267, 0.5, -0.5627), (1.909e-06, 1.227, -0.5627), (1.909e-06, -0.2266, -0.5615), (-0.7266, 0.5, -0.5615), (0.7267, 0.5, -0.5615), (1.909e-06, 1.227, -0.5615), (1.909e-06, -0.2266, -0.5651), (-0.7266, 0.5, -0.5651), (0.7267, 0.5, -0.5651), (1.909e-06, 1.227, -0.5651), (1.909e-06, -0.2266, -0.5639), (-0.7266, 0.5, -0.5639), (0.7267, 0.5, -0.5639), (1.909e-06, 1.227, -0.5639), (1.909e-06, -0.2266, -0.5674), (-0.7266, 0.5, -0.5674), (0.7267, 0.5, -0.5674), (1.909e-06, 1.227, -0.5674), (1.909e-06, -0.2266, -0.5663), (-0.7266, 0.5, -0.5663), (0.7267, 0.5, -0.5663), (1.909e-06, 1.227, -0.5663), (1.909e-06, -0.2266, -0.5698), (-0.7266, 0.5, -0.5698), (0.7267, 0.5, -0.5698), (1.909e-06, 1.227, -0.5698), (1.909e-06, -0.2266, -0.5687), (-0.7266, 0.5, -0.5687), (0.7267, 0.5, -0.5687), (1.909e-06, 1.227, -0.5687), (1.909e-06, -0.2266, -0.5722), (-0.7266, 0.5, -0.5722), (0.7267, 0.5, -0.5722), (1.909e-06, 1.227, -0.5722), (1.909e-06, -0.2266, -0.5711), (-0.7266, 0.5, -0.5711), (0.7267, 0.5, -0.5711), (1.909e-06, 1.227, -0.5711), (1.909e-06, -0.2266, -0.5746), (-0.7266, 0.5, -0.5746), (0.7267, 0.5, -0.5746), (1.909e-06, 1.227, -0.5746), (1.909e-06, -0.2266, -0.5734), (-0.7266, 0.5, -0.5734), (0.7267, 0.5, -0.5734), (1.909e-06, 1.227, -0.5734), (1.909e-06, -0.2266, -0.577), (-0.7266, 0.5, -0.577), (0.7267, 0.5, -0.577), (1.909e-06, 1.227, -0.577), (1.909e-06, -0.2266, -0.5758), (-0.7266, 0.5, -0.5758), (0.7267, 0.5, -0.5758), (1.909e-06, 1.227, -0.5758), (1.909e-06, -0.2266, -0.5794), (-0.7266, 0.5, -0.5794), (0.7267, 0.5, -0.5794), (1.909e-06, 1.227, -0.5794), (1.909e-06, -0.2266, -0.5782), (-0.7266, 0.5, -0.5782), (0.7267, 0.5, -0.5782), (1.909e-06, 1.227, -0.5782), (1.909e-06, -0.2266, -0.5817), (-0.7266, 0.5, -0.5817), (0.7267, 0.5, -0.5817), (1.909e-06, 1.227, -0.5817), (1.909e-06, -0.2266, -0.5806), (-0.7266, 0.5, -0.5806), (0.7267, 0.5, -0.5806), (1.909e-06, 1.227, -0.5806), (1.909e-06, -0.2266, -0.5841), (-0.7266, 0.5, -0.5841), (0.7267, 0.5, -0.5841), (1.909e-06, 1.227, -0.5841), (1.909e-06, -0.2266, -0.583), (-0.7266, 0.5, -0.583), (0.7267, 0.5, -0.583), (1.909e-06, 1.227, -0.583), (1.909e-06, -0.2266, -0.5865), (-0.7266, 0.5, -0.5865), (0.7267, 0.5, -0.5865), (1.909e-06, 1.227, -0.5865), (1.909e-06, -0.2266, -0.5854), (-0.7266, 0.5, -0.5854), (0.7267, 0.5, -0.5854), (1.909e-06, 1.227, -0.5854), (1.909e-06, -0.2266, -0.5889), (-0.7266, 0.5, -0.5889), (0.7267, 0.5, -0.5889), (1.909e-06, 1.227, -0.5889), (1.909e-06, -0.2266, -0.5877), (-0.7266, 0.5, -0.5877), (0.7267, 0.5, -0.5877), (1.909e-06, 1.227, -0.5877), (1.909e-06, -0.2266, -0.5913), (-0.7266, 0.5, -0.5913), (0.7267, 0.5, -0.5913), (1.909e-06, 1.227, -0.5913), (1.909e-06, -0.2266, -0.5901), (-0.7266, 0.5, -0.5901), (0.7267, 0.5, -0.5901), (1.909e-06, 1.227, -0.5901), (1.909e-06, -0.2266, -0.5937), (-0.7266, 0.5, -0.5937), (0.7267, 0.5, -0.5937), (1.909e-06, 1.227, -0.5937), (1.909e-06, -0.2266, -0.5925), (-0.7266, 0.5, -0.5925), (0.7267, 0.5, -0.5925), (1.909e-06, 1.227, -0.5925), (1.909e-06, -0.2266, -0.596), (-0.7266, 0.5, -0.596), (0.7267, 0.5, -0.596), (1.909e-06, 1.227, -0.596), (1.909e-06, -0.2266, -0.5949), (-0.7266, 0.5, -0.5949), (0.7267, 0.5, -0.5949), (1.909e-06, 1.227, -0.5949), (1.909e-06, -0.2266, -0.5984), (-0.7266, 0.5, -0.5984), (0.7267, 0.5, -0.5984), (1.909e-06, 1.227, -0.5984), (1.909e-06, -0.2266, -0.5973), (-0.7266, 0.5, -0.5973), (0.7267, 0.5, -0.5973), (1.909e-06, 1.227, -0.5973), (1.909e-06, -0.2266, -0.6008), (-0.7266, 0.5, -0.6008), (0.7267, 0.5, -0.6008), (1.909e-06, 1.227, -0.6008), (1.909e-06, -0.2266, -0.5997), (-0.7266, 0.5, -0.5997), (0.7267, 0.5, -0.5997), (1.909e-06, 1.227, -0.5997), (1.909e-06, -0.2266, -0.6032), (-0.7266, 0.5, -0.6032), (0.7267, 0.5, -0.6032), (1.909e-06, 1.227, -0.6032), (1.909e-06, -0.2266, -0.602), (-0.7266, 0.5, -0.602), (0.7267, 0.5, -0.602), (1.909e-06, 1.227, -0.602), (1.909e-06, -0.2266, -0.4748), (-0.7266, 0.5, -0.4748), (0.7267, 0.5, -0.4748), (1.909e-06, 1.227, -0.4748), (1.909e-06, -0.2266, -0.4737), (-0.7266, 0.5, -0.4737), (0.7267, 0.5, -0.4737), (1.909e-06, 1.227, -0.4737), (1.909e-06, -0.2266, -0.4777), (-0.7266, 0.5, -0.4777), (0.7267, 0.5, -0.4777), (1.909e-06, 1.227, -0.4777), (1.909e-06, -0.2266, -0.4765), (-0.7266, 0.5, -0.4765), (0.7267, 0.5, -0.4765), (1.909e-06, 1.227, -0.4765), (1.909e-06, -0.2266, -0.4804), (-0.7266, 0.5, -0.4804), (0.7267, 0.5, -0.4804), (1.909e-06, 1.227, -0.4804), (1.909e-06, -0.2266, -0.4792), (-0.7266, 0.5, -0.4792), (0.7267, 0.5, -0.4792), (1.909e-06, 1.227, -0.4792), (1.909e-06, -0.2266, -0.4827), (-0.7266, 0.5, -0.4827), (0.7267, 0.5, -0.4827), (1.909e-06, 1.227, -0.4827), (1.909e-06, -0.2266, -0.4816), (-0.7266, 0.5, -0.4816), (0.7267, 0.5, -0.4816), (1.909e-06, 1.227, -0.4816), (1.909e-06, -0.2266, -0.4851), (-0.7266, 0.5, -0.4851), (0.7267, 0.5, -0.4851), (1.909e-06, 1.227, -0.4851), (1.909e-06, -0.2266, -0.484), (-0.7266, 0.5, -0.484), (0.7267, 0.5, -0.484), (1.909e-06, 1.227, -0.484), (1.909e-06, -0.2266, -0.4875), (-0.7266, 0.5, -0.4875), (0.7267, 0.5, -0.4875), (1.909e-06, 1.227, -0.4875), (1.909e-06, -0.2266, -0.4864), (-0.7266, 0.5, -0.4864), (0.7267, 0.5, -0.4864), (1.909e-06, 1.227, -0.4864), (1.909e-06, -0.2266, -0.4899), (-0.7266, 0.5, -0.4899), (0.7267, 0.5, -0.4899), (1.909e-06, 1.227, -0.4899), (1.909e-06, -0.2266, -0.4887), (-0.7266, 0.5, -0.4887), (0.7267, 0.5, -0.4887), (1.909e-06, 1.227, -0.4887), (1.909e-06, -0.2266, -0.4923), (-0.7266, 0.5, -0.4923), (0.7267, 0.5, -0.4923), (1.909e-06, 1.227, -0.4923), (1.909e-06, -0.2266, -0.4911), (-0.7266, 0.5, -0.4911), (0.7267, 0.5, -0.4911), (1.909e-06, 1.227, -0.4911), (1.909e-06, -0.2266, -0.4947), (-0.7266, 0.5, -0.4947), (0.7267, 0.5, -0.4947), (1.909e-06, 1.227, -0.4947), (1.909e-06, -0.2266, -0.4935), (-0.7266, 0.5, -0.4935), (0.7267, 0.5, -0.4935), (1.909e-06, 1.227, -0.4935), (1.909e-06, -0.2266, -0.497), (-0.7266, 0.5, -0.497), (0.7267, 0.5, -0.497), (1.909e-06, 1.227, -0.497), (1.909e-06, -0.2266, -0.4959), (-0.7266, 0.5, -0.4959), (0.7267, 0.5, -0.4959), (1.909e-06, 1.227, -0.4959), (1.909e-06, -0.2266, -0.4994), (-0.7266, 0.5, -0.4994), (0.7267, 0.5, -0.4994), (1.909e-06, 1.227, -0.4994), (1.909e-06, -0.2266, -0.4983), (-0.7266, 0.5, -0.4983), (0.7267, 0.5, -0.4983), (1.909e-06, 1.227, -0.4983), (1.909e-06, -0.2266, -0.5018), (-0.7266, 0.5, -0.5018), (0.7267, 0.5, -0.5018), (1.909e-06, 1.227, -0.5018), (1.909e-06, -0.2266, -0.5007), (-0.7266, 0.5, -0.5007), (0.7267, 0.5, -0.5007), (1.909e-06, 1.227, -0.5007), (1.909e-06, -0.2266, -0.5042), (-0.7266, 0.5, -0.5042), (0.7267, 0.5, -0.5042), (1.909e-06, 1.227, -0.5042), (1.909e-06, -0.2266, -0.503), (-0.7266, 0.5, -0.503), (0.7267, 0.5, -0.503), (1.909e-06, 1.227, -0.503), (1.909e-06, -0.2266, -0.5066), (-0.7266, 0.5, -0.5066), (0.7267, 0.5, -0.5066), (1.909e-06, 1.227, -0.5066), (1.909e-06, -0.2266, -0.5054), (-0.7266, 0.5, -0.5054), (0.7267, 0.5, -0.5054), (1.909e-06, 1.227, -0.5054), (1.909e-06, -0.2266, -0.509), (-0.7266, 0.5, -0.509), (0.7267, 0.5, -0.509), (1.909e-06, 1.227, -0.509), (1.909e-06, -0.2266, -0.5078), (-0.7266, 0.5, -0.5078), (0.7267, 0.5, -0.5078), (1.909e-06, 1.227, -0.5078), (1.909e-06, -0.2266, -0.5113), (-0.7266, 0.5, -0.5113), (0.7267, 0.5, -0.5113), (1.909e-06, 1.227, -0.5113), (1.909e-06, -0.2266, -0.5102), (-0.7266, 0.5, -0.5102), (0.7267, 0.5, -0.5102), (1.909e-06, 1.227, -0.5102), (1.909e-06, -0.2266, -0.5137), (-0.7266, 0.5, -0.5137), (0.7267, 0.5, -0.5137), (1.909e-06, 1.227, -0.5137), (1.909e-06, -0.2266, -0.5126), (-0.7266, 0.5, -0.5126), (0.7267, 0.5, -0.5126), (1.909e-06, 1.227, -0.5126), (1.909e-06, -0.2266, -0.5161), (-0.7266, 0.5, -0.5161), (0.7267, 0.5, -0.5161), (1.909e-06, 1.227, -0.5161), (1.909e-06, -0.2266, -0.515), (-0.7266, 0.5, -0.515), (0.7267, 0.5, -0.515), (1.909e-06, 1.227, -0.515), (1.909e-06, -0.2266, -0.5185), (-0.7266, 0.5, -0.5185), (0.7267, 0.5, -0.5185), (1.909e-06, 1.227, -0.5185), (1.909e-06, -0.2266, -0.5173), (-0.7266, 0.5, -0.5173), (0.7267, 0.5, -0.5173), (1.909e-06, 1.227, -0.5173), (1.909e-06, -0.2266, -0.5209), (-0.7266, 0.5, -0.5209), (0.7267, 0.5, -0.5209), (1.909e-06, 1.227, -0.5209), (1.909e-06, -0.2266, -0.5197), (-0.7266, 0.5, -0.5197), (0.7267, 0.5, -0.5197), (1.909e-06, 1.227, -0.5197), (1.909e-06, -0.2266, -0.5233), (-0.7266, 0.5, -0.5233), (0.7267, 0.5, -0.5233), (1.909e-06, 1.227, -0.5233), (1.909e-06, -0.2266, -0.5221), (-0.7266, 0.5, -0.5221), (0.7267, 0.5, -0.5221), (1.909e-06, 1.227, -0.5221), (1.909e-06, -0.2266, -0.5256), (-0.7266, 0.5, -0.5256), (0.7267, 0.5, -0.5256), (1.909e-06, 1.227, -0.5256), (1.909e-06, -0.2266, -0.5245), (-0.7266, 0.5, -0.5245), (0.7267, 0.5, -0.5245), (1.909e-06, 1.227, -0.5245), (1.909e-06, -0.2266, -0.528), (-0.7266, 0.5, -0.528), (0.7267, 0.5, -0.528), (1.909e-06, 1.227, -0.528), (1.909e-06, -0.2266, -0.5269), (-0.7266, 0.5, -0.5269), (0.7267, 0.5, -0.5269), (1.909e-06, 1.227, -0.5269), (1.909e-06, -0.2266, -0.5304), (-0.7266, 0.5, -0.5304), (0.7267, 0.5, -0.5304), (1.909e-06, 1.227, -0.5304), (1.909e-06, -0.2266, -0.5293), (-0.7266, 0.5, -0.5293), (0.7267, 0.5, -0.5293), (1.909e-06, 1.227, -0.5293), (1.909e-06, -0.2266, -0.5328), (-0.7266, 0.5, -0.5328), (0.7267, 0.5, -0.5328), (1.909e-06, 1.227, -0.5328), (1.909e-06, -0.2266, -0.5316), (-0.7266, 0.5, -0.5316), (0.7267, 0.5, -0.5316), (1.909e-06, 1.227, -0.5316), (1.909e-06, -0.2266, -0.5352), (-0.7266, 0.5, -0.5352), (0.7267, 0.5, -0.5352), (1.909e-06, 1.227, -0.5352), (1.909e-06, -0.2266, -0.534), (-0.7266, 0.5, -0.534), (0.7267, 0.5, -0.534), (1.909e-06, 1.227, -0.534), (1.909e-06, -0.2266, -0.5376), (-0.7266, 0.5, -0.5376), (0.7267, 0.5, -0.5376), (1.909e-06, 1.227, -0.5376), (1.909e-06, -0.2266, -0.5364), (-0.7266, 0.5, -0.5364), (0.7267, 0.5, -0.5364), (1.909e-06, 1.227, -0.5364), (1.909e-06, -0.2266, -0.4093), (-0.7266, 0.5, -0.4093), (0.7267, 0.5, -0.4093), (1.909e-06, 1.227, -0.4093), (1.909e-06, -0.2266, -0.4082), (-0.7266, 0.5, -0.4082), (0.7267, 0.5, -0.4082), (1.909e-06, 1.227, -0.4082), (1.909e-06, -0.2266, -0.4122), (-0.7266, 0.5, -0.4122), (0.7267, 0.5, -0.4122), (1.909e-06, 1.227, -0.4122), (1.909e-06, -0.2266, -0.411), (-0.7266, 0.5, -0.411), (0.7267, 0.5, -0.411), (1.909e-06, 1.227, -0.411), (1.909e-06, -0.2266, -0.4149), (-0.7266, 0.5, -0.4149), (0.7267, 0.5, -0.4149), (1.909e-06, 1.227, -0.4149), (1.909e-06, -0.2266, -0.4137), (-0.7266, 0.5, -0.4137), (0.7267, 0.5, -0.4137), (1.909e-06, 1.227, -0.4137), (1.909e-06, -0.2266, -0.4173), (-0.7266, 0.5, -0.4173), (0.7267, 0.5, -0.4173), (1.909e-06, 1.227, -0.4173), (1.909e-06, -0.2266, -0.4161), (-0.7266, 0.5, -0.4161), (0.7267, 0.5, -0.4161), (1.909e-06, 1.227, -0.4161), (1.909e-06, -0.2266, -0.4196), (-0.7266, 0.5, -0.4196), (0.7267, 0.5, -0.4196), (1.909e-06, 1.227, -0.4196), (1.909e-06, -0.2266, -0.4185), (-0.7266, 0.5, -0.4185), (0.7267, 0.5, -0.4185), (1.909e-06, 1.227, -0.4185), (1.909e-06, -0.2266, -0.422), (-0.7266, 0.5, -0.422), (0.7267, 0.5, -0.422), (1.909e-06, 1.227, -0.422), (1.909e-06, -0.2266, -0.4209), (-0.7266, 0.5, -0.4209), (0.7267, 0.5, -0.4209), (1.909e-06, 1.227, -0.4209), (1.909e-06, -0.2266, -0.4244), (-0.7266, 0.5, -0.4244), (0.7267, 0.5, -0.4244), (1.909e-06, 1.227, -0.4244), (1.909e-06, -0.2266, -0.4233), (-0.7266, 0.5, -0.4233), (0.7267, 0.5, -0.4233), (1.909e-06, 1.227, -0.4233), (1.909e-06, -0.2266, -0.4268), (-0.7266, 0.5, -0.4268), (0.7267, 0.5, -0.4268), (1.909e-06, 1.227, -0.4268), (1.909e-06, -0.2266, -0.4256), (-0.7266, 0.5, -0.4256), (0.7267, 0.5, -0.4256), (1.909e-06, 1.227, -0.4256), (1.909e-06, -0.2266, -0.4292), (-0.7266, 0.5, -0.4292), (0.7267, 0.5, -0.4292), (1.909e-06, 1.227, -0.4292), (1.909e-06, -0.2266, -0.428), (-0.7266, 0.5, -0.428), (0.7267, 0.5, -0.428), (1.909e-06, 1.227, -0.428), (1.909e-06, -0.2266, -0.4316), (-0.7266, 0.5, -0.4316), (0.7267, 0.5, -0.4316), (1.909e-06, 1.227, -0.4316), (1.909e-06, -0.2266, -0.4304), (-0.7266, 0.5, -0.4304), (0.7267, 0.5, -0.4304), (1.909e-06, 1.227, -0.4304), (1.909e-06, -0.2266, -0.4339), (-0.7266, 0.5, -0.4339), (0.7267, 0.5, -0.4339), (1.909e-06, 1.227, -0.4339), (1.909e-06, -0.2266, -0.4328), (-0.7266, 0.5, -0.4328), (0.7267, 0.5, -0.4328), (1.909e-06, 1.227, -0.4328), (1.909e-06, -0.2266, -0.4363), (-0.7266, 0.5, -0.4363), (0.7267, 0.5, -0.4363), (1.909e-06, 1.227, -0.4363), (1.909e-06, -0.2266, -0.4352), (-0.7266, 0.5, -0.4352), (0.7267, 0.5, -0.4352), (1.909e-06, 1.227, -0.4352), (1.909e-06, -0.2266, -0.4387), (-0.7266, 0.5, -0.4387), (0.7267, 0.5, -0.4387), (1.909e-06, 1.227, -0.4387), (1.909e-06, -0.2266, -0.4376), (-0.7266, 0.5, -0.4376), (0.7267, 0.5, -0.4376), (1.909e-06, 1.227, -0.4376), (1.909e-06, -0.2266, -0.4411), (-0.7266, 0.5, -0.4411), (0.7267, 0.5, -0.4411), (1.909e-06, 1.227, -0.4411), (1.909e-06, -0.2266, -0.4399), (-0.7266, 0.5, -0.4399), (0.7267, 0.5, -0.4399), (1.909e-06, 1.227, -0.4399), (1.909e-06, -0.2266, -0.4435), (-0.7266, 0.5, -0.4435), (0.7267, 0.5, -0.4435), (1.909e-06, 1.227, -0.4435), (1.909e-06, -0.2266, -0.4423), (-0.7266, 0.5, -0.4423), (0.7267, 0.5, -0.4423), (1.909e-06, 1.227, -0.4423), (1.909e-06, -0.2266, -0.4459), (-0.7266, 0.5, -0.4459), (0.7267, 0.5, -0.4459), (1.909e-06, 1.227, -0.4459), (1.909e-06, -0.2266, -0.4447), (-0.7266, 0.5, -0.4447), (0.7267, 0.5, -0.4447), (1.909e-06, 1.227, -0.4447), (1.909e-06, -0.2266, -0.4482), (-0.7266, 0.5, -0.4482), (0.7267, 0.5, -0.4482), (1.909e-06, 1.227, -0.4482), (1.909e-06, -0.2266, -0.4471), (-0.7266, 0.5, -0.4471), (0.7267, 0.5, -0.4471), (1.909e-06, 1.227, -0.4471), (1.909e-06, -0.2266, -0.4506), (-0.7266, 0.5, -0.4506), (0.7267, 0.5, -0.4506), (1.909e-06, 1.227, -0.4506), (1.909e-06, -0.2266, -0.4495), (-0.7266, 0.5, -0.4495), (0.7267, 0.5, -0.4495), (1.909e-06, 1.227, -0.4495), (1.909e-06, -0.2266, -0.453), (-0.7266, 0.5, -0.453), (0.7267, 0.5, -0.453), (1.909e-06, 1.227, -0.453), (1.909e-06, -0.2266, -0.4519), (-0.7266, 0.5, -0.4519), (0.7267, 0.5, -0.4519), (1.909e-06, 1.227, -0.4519), (1.909e-06, -0.2266, -0.4554), (-0.7266, 0.5, -0.4554), (0.7267, 0.5, -0.4554), (1.909e-06, 1.227, -0.4554), (1.909e-06, -0.2266, -0.4542), (-0.7266, 0.5, -0.4542), (0.7267, 0.5, -0.4542), (1.909e-06, 1.227, -0.4542), (1.909e-06, -0.2266, -0.4578), (-0.7266, 0.5, -0.4578), (0.7267, 0.5, -0.4578), (1.909e-06, 1.227, -0.4578), (1.909e-06, -0.2266, -0.4566), (-0.7266, 0.5, -0.4566), (0.7267, 0.5, -0.4566), (1.909e-06, 1.227, -0.4566), (1.909e-06, -0.2266, -0.4602), (-0.7266, 0.5, -0.4602), (0.7267, 0.5, -0.4602), (1.909e-06, 1.227, -0.4602), (1.909e-06, -0.2266, -0.459), (-0.7266, 0.5, -0.459), (0.7267, 0.5, -0.459), (1.909e-06, 1.227, -0.459), (1.909e-06, -0.2266, -0.4625), (-0.7266, 0.5, -0.4625), (0.7267, 0.5, -0.4625), (1.909e-06, 1.227, -0.4625), (1.909e-06, -0.2266, -0.4614), (-0.7266, 0.5, -0.4614), (0.7267, 0.5, -0.4614), (1.909e-06, 1.227, -0.4614), (1.909e-06, -0.2266, -0.4649), (-0.7266, 0.5, -0.4649), (0.7267, 0.5, -0.4649), (1.909e-06, 1.227, -0.4649), (1.909e-06, -0.2266, -0.4638), (-0.7266, 0.5, -0.4638), (0.7267, 0.5, -0.4638), (1.909e-06, 1.227, -0.4638), (1.909e-06, -0.2266, -0.4673), (-0.7266, 0.5, -0.4673), (0.7267, 0.5, -0.4673), (1.909e-06, 1.227, -0.4673), (1.909e-06, -0.2266, -0.4662), (-0.7266, 0.5, -0.4662), (0.7267, 0.5, -0.4662), (1.909e-06, 1.227, -0.4662), (1.909e-06, -0.2266, -0.4697), (-0.7266, 0.5, -0.4697), (0.7267, 0.5, -0.4697), (1.909e-06, 1.227, -0.4697), (1.909e-06, -0.2266, -0.4685), (-0.7266, 0.5, -0.4685), (0.7267, 0.5, -0.4685), (1.909e-06, 1.227, -0.4685), (1.909e-06, -0.2266, -0.4721), (-0.7266, 0.5, -0.4721), (0.7267, 0.5, -0.4721), (1.909e-06, 1.227, -0.4721), (1.909e-06, -0.2266, -0.4709), (-0.7266, 0.5, -0.4709), (0.7267, 0.5, -0.4709), (1.909e-06, 1.227, -0.4709)], [], [(0, 1, 3, 2), (4, 6, 7, 5), (8, 9, 11, 10), (12, 14, 15, 13), (16, 17, 19, 18), (20, 22, 23, 21), (24, 25, 27, 26), (28, 30, 31, 29), (32, 33, 35, 34), (36, 38, 39, 37), (40, 41, 43, 42), (44, 46, 47, 45), (48, 49, 51, 50), (52, 54, 55, 53), (56, 57, 59, 58), (60, 62, 63, 61), (64, 65, 67, 66), (68, 70, 71, 69), (72, 73, 75, 74), (76, 78, 79, 77), (80, 81, 83, 82), (84, 86, 87, 85), (88, 89, 91, 90), (92, 94, 95, 93), (96, 97, 99, 98), (100, 102, 103, 101), (104, 105, 107, 106), (108, 110, 111, 109), (112, 113, 115, 114), (116, 118, 119, 117), (120, 121, 123, 122), (124, 126, 127, 125), (128, 129, 131, 130), (132, 134, 135, 133), (136, 137, 139, 138), (140, 142, 143, 141), (144, 145, 147, 146), (148, 150, 151, 149), (152, 153, 155, 154), (156, 158, 159, 157), (160, 161, 163, 162), (164, 166, 167, 165), (168, 169, 171, 170), (172, 174, 175, 173), (176, 177, 179, 178), (180, 182, 183, 181), (184, 185, 187, 186), (188, 190, 191, 189), (192, 193, 195, 194), (196, 198, 199, 197), (200, 201, 203, 202), (204, 206, 207, 205), (208, 209, 211, 210), (212, 214, 215, 213), (216, 217, 219, 218), (220, 222, 223, 221), (224, 225, 227, 226), (228, 230, 231, 229), (232, 233, 235, 234), (236, 238, 239, 237), (240, 241, 243, 242), (244, 246, 247, 245), (248, 249, 251, 250), (252, 254, 255, 253), (256, 257, 259, 258), (260, 262, 263, 261), (264, 265, 267, 266), (268, 270, 271, 269), (272, 273, 275, 274), (276, 278, 279, 277), (280, 281, 283, 282), (284, 286, 287, 285), (288, 289, 291, 290), (292, 294, 295, 293), (296, 297, 299, 298), (300, 302, 303, 301), (304, 305, 307, 306), (308, 310, 311, 309), (312, 313, 315, 314), (316, 318, 319, 317), (320, 321, 323, 322), (324, 326, 327, 325), (328, 329, 331, 330), (332, 334, 335, 333), (336, 337, 339, 338), (340, 342, 343, 341), (344, 345, 347, 346), (348, 350, 351, 349), (352, 353, 355, 354), (356, 358, 359, 357), (360, 361, 363, 362), (364, 366, 367, 365), (368, 369, 371, 370), (372, 374, 375, 373), (376, 377, 379, 378), (380, 382, 383, 381), (384, 385, 387, 386), (388, 390, 391, 389), (392, 393, 395, 394), (396, 398, 399, 397), (400, 401, 403, 402), (404, 406, 407, 405), (408, 409, 411, 410), (412, 414, 415, 413), (416, 417, 419, 418), (420, 422, 423, 421), (424, 425, 427, 426), (428, 430, 431, 429), (432, 433, 435, 434), (436, 438, 439, 437), (440, 441, 443, 442), (444, 446, 447, 445), (448, 449, 451, 450), (452, 454, 455, 453), (456, 457, 459, 458), (460, 462, 463, 461), (464, 465, 467, 466), (468, 470, 471, 469), (472, 473, 475, 474), (476, 478, 479, 477), (480, 481, 483, 482), (484, 486, 487, 485), (488, 489, 491, 490), (492, 494, 495, 493), (496, 497, 499, 498), (500, 502, 503, 501), (504, 505, 507, 506), (508, 510, 511, 509), (512, 513, 515, 514), (516, 518, 519, 517), (520, 521, 523, 522), (524, 526, 527, 525), (528, 529, 531, 530), (532, 534, 535, 533), (536, 537, 539, 538), (540, 542, 543, 541), (544, 545, 547, 546), (548, 550, 551, 549), (552, 553, 555, 554), (556, 558, 559, 557), (560, 561, 563, 562), (564, 566, 567, 565), (568, 569, 571, 570), (572, 574, 575, 573), (576, 577, 579, 578), (580, 582, 583, 581), (584, 585, 587, 586), (588, 590, 591, 589), (592, 593, 595, 594), (596, 598, 599, 597), (600, 601, 603, 602), (604, 606, 607, 605), (608, 609, 611, 610), (612, 614, 615, 613), (616, 617, 619, 618), (620, 622, 623, 621), (624, 625, 627, 626), (628, 630, 631, 629), (632, 633, 635, 634), (636, 638, 639, 637), (640, 641, 643, 642), (644, 646, 647, 645), (648, 649, 651, 650), (652, 654, 655, 653), (656, 657, 659, 658), (660, 662, 663, 661), (664, 665, 667, 666), (668, 670, 671, 669), (672, 673, 675, 674), (676, 678, 679, 677), (680, 681, 683, 682), (684, 686, 687, 685), (688, 689, 691, 690), (692, 694, 695, 693), (696, 697, 699, 698), (700, 702, 703, 701), (704, 705, 707, 706), (708, 710, 711, 709), (712, 713, 715, 714), (716, 718, 719, 717), (720, 721, 723, 722), (724, 726, 727, 725), (728, 729, 731, 730), (732, 734, 735, 733), (736, 737, 739, 738), (740, 742, 743, 741), (744, 745, 747, 746), (748, 750, 751, 749), (752, 753, 755, 754), (756, 758, 759, 757), (760, 761, 763, 762), (764, 766, 767, 765), (768, 769, 771, 770), (772, 774, 775, 773), (776, 777, 779, 778), (780, 782, 783, 781), (784, 785, 787, 786), (788, 790, 791, 789), (792, 793, 795, 794), (796, 798, 799, 797), (800, 801, 803, 802), (804, 806, 807, 805), (808, 809, 811, 810), (812, 814, 815, 813), (816, 817, 819, 818), (820, 822, 823, 821), (824, 825, 827, 826), (828, 830, 831, 829), (832, 833, 835, 834), (836, 838, 839, 837), (840, 841, 843, 842), (844, 846, 847, 845), (848, 849, 851, 850), (852, 854, 855, 853), (856, 857, 859, 858), (860, 862, 863, 861), (864, 865, 867, 866), (868, 870, 871, 869), (872, 873, 875, 874), (876, 878, 879, 877), (880, 881, 883, 882), (884, 886, 887, 885), (888, 889, 891, 890), (892, 894, 895, 893), (896, 897, 899, 898), (900, 902, 903, 901), (904, 905, 907, 906), (908, 910, 911, 909), (912, 913, 915, 914), (916, 918, 919, 917), (920, 921, 923, 922), (924, 926, 927, 925), (928, 929, 931, 930), (932, 934, 935, 933), (936, 937, 939, 938), (940, 942, 943, 941), (944, 945, 947, 946), (948, 950, 951, 949), (952, 953, 955, 954), (956, 958, 959, 957), (960, 961, 963, 962), (964, 966, 967, 965), (968, 969, 971, 970), (972, 974, 975, 973), (976, 977, 979, 978), (980, 982, 983, 981), (984, 985, 987, 986), (988, 990, 991, 989), (992, 993, 995, 994), (996, 998, 999, 997), (1000, 1001, 1003, 1002), (1004, 1006, 1007, 1005), (1008, 1009, 1011, 1010), (1012, 1014, 1015, 1013), (1016, 1017, 1019, 1018), (1020, 1022, 1023, 1021), (1024, 1025, 1027, 1026), (1028, 1030, 1031, 1029), (1032, 1033, 1035, 1034), (1036, 1038, 1039, 1037), (1040, 1041, 1043, 1042), (1044, 1046, 1047, 1045), (1048, 1049, 1051, 1050), (1052, 1054, 1055, 1053), (1056, 1057, 1059, 1058), (1060, 1062, 1063, 1061), (1064, 1065, 1067, 1066), (1068, 1070, 1071, 1069), (1072, 1073, 1075, 1074), (1076, 1078, 1079, 1077)])
_uv = me_plane_002.uv_layers.new(name='UVMap')
_uv.uv.foreach_set('vector', [0.0, 0.0, 0.1667, 0.0, 0.1667, 1.0, 0.0, 1.0, 0.0, 0.0, 0.0, 1.0, 0.1667, 1.0, 0.1667, 0.0, 0.0, 0.0, 0.1667, 0.0, 0.1667, 1.0, 0.0, 1.0, 0.0, 0.0, 0.0, 1.0, 0.1667, 1.0, 0.1667, 0.0, 0.0, 0.0, 0.1667, 0.0, 0.1667, 1.0, 0.0, 1.0, 0.0, 0.0, 0.0, 1.0, 0.1667, 1.0, 0.1667, 0.0, 0.0, 0.0, 0.1667, 0.0, 0.1667, 1.0, 0.0, 1.0, 0.0, 0.0, 0.0, 1.0, 0.1667, 1.0, 0.1667, 0.0, 0.0, 0.0, 0.1667, 0.0, 0.1667, 1.0, 0.0, 1.0, 0.0, 0.0, 0.0, 1.0, 0.1667, 1.0, 0.1667, 0.0, 0.0, 0.0, 0.1667, 0.0, 0.1667, 1.0, 0.0, 1.0, 0.0, 0.0, 0.0, 1.0, 0.1667, 1.0, 0.1667, 0.0, 0.0, 0.0, 0.1667, 0.0, 0.1667, 1.0, 0.0, 1.0, 0.0, 0.0, 0.0, 1.0, 0.1667, 1.0, 0.1667, 0.0, 0.0, 0.0, 0.1667, 0.0, 0.1667, 1.0, 0.0, 1.0, 0.0, 0.0, 0.0, 1.0, 0.1667, 1.0, 0.1667, 0.0, 0.0, 0.0, 0.1667, 0.0, 0.1667, 1.0, 0.0, 1.0, 0.0, 0.0, 0.0, 1.0, 0.1667, 1.0, 0.1667, 0.0, 0.0, 0.0, 0.1667, 0.0, 0.1667, 1.0, 0.0, 1.0, 0.0, 0.0, 0.0, 1.0, 0.1667, 1.0, 0.1667, 0.0, 0.0, 0.0, 0.1667, 0.0, 0.1667, 1.0, 0.0, 1.0, 0.0, 0.0, 0.0, 1.0, 0.1667, 1.0, 0.1667, 0.0, 0.0, 0.0, 0.1667, 0.0, 0.1667, 1.0, 0.0, 1.0, 0.0, 0.0, 0.0, 1.0, 0.1667, 1.0, 0.1667, 0.0, 0.0, 0.0, 0.1667, 0.0, 0.1667, 1.0, 0.0, 1.0, 0.0, 0.0, 0.0, 1.0, 0.1667, 1.0, 0.1667, 0.0, 0.0, 0.0, 0.1667, 0.0, 0.1667, 1.0, 0.0, 1.0, 0.0, 0.0, 0.0, 1.0, 0.1667, 1.0, 0.1667, 0.0, 0.0, 0.0, 0.1667, 0.0, 0.1667, 1.0, 0.0, 1.0, 0.0, 0.0, 0.0, 1.0, 0.1667, 1.0, 0.1667, 0.0, 0.0, 0.0, 0.1667, 0.0, 0.1667, 1.0, 0.0, 1.0, 0.0, 0.0, 0.0, 1.0, 0.1667, 1.0, 0.1667, 0.0, 0.0, 0.0, 0.1667, 0.0, 0.1667, 1.0, 0.0, 1.0, 0.0, 0.0, 0.0, 1.0, 0.1667, 1.0, 0.1667, 0.0, 0.0, 0.0, 0.1667, 0.0, 0.1667, 1.0, 0.0, 1.0, 0.0, 0.0, 0.0, 1.0, 0.1667, 1.0, 0.1667, 0.0, 0.0, 0.0, 0.1667, 0.0, 0.1667, 1.0, 0.0, 1.0, 0.0, 0.0, 0.0, 1.0, 0.1667, 1.0, 0.1667, 0.0, 0.0, 0.0, 0.1667, 0.0, 0.1667, 1.0, 0.0, 1.0, 0.0, 0.0, 0.0, 1.0, 0.1667, 1.0, 0.1667, 0.0, 0.0, 0.0, 0.1667, 0.0, 0.1667, 1.0, 0.0, 1.0, 0.0, 0.0, 0.0, 1.0, 0.1667, 1.0, 0.1667, 0.0, 0.0, 0.0, 0.1667, 0.0, 0.1667, 1.0, 0.0, 1.0, 0.0, 0.0, 0.0, 1.0, 0.1667, 1.0, 0.1667, 0.0, 0.0, 0.0, 0.1667, 0.0, 0.1667, 1.0, 0.0, 1.0, 0.0, 0.0, 0.0, 1.0, 0.1667, 1.0, 0.1667, 0.0, 0.0, 0.0, 0.1667, 0.0, 0.1667, 1.0, 0.0, 1.0, 0.0, 0.0, 0.0, 1.0, 0.1667, 1.0, 0.1667, 0.0, 0.0, 0.0, 0.1667, 0.0, 0.1667, 1.0, 0.0, 1.0, 0.0, 0.0, 0.0, 1.0, 0.1667, 1.0, 0.1667, 0.0, 0.0, 0.0, 0.1667, 0.0, 0.1667, 1.0, 0.0, 1.0, 0.0, 0.0, 0.0, 1.0, 0.1667, 1.0, 0.1667, 0.0, 0.0, 0.0, 0.1667, 0.0, 0.1667, 1.0, 0.0, 1.0, 0.0, 0.0, 0.0, 1.0, 0.1667, 1.0, 0.1667, 0.0, 0.1667, 0.0, 0.3333, 0.0, 0.3333, 1.0, 0.1667, 1.0, 0.1667, 0.0, 0.1667, 1.0, 0.3333, 1.0, 0.3333, 0.0, 0.1667, 0.0, 0.3333, 0.0, 0.3333, 1.0, 0.1667, 1.0, 0.1667, 0.0, 0.1667, 1.0, 0.3333, 1.0, 0.3333, 0.0, 0.1667, 0.0, 0.3333, 0.0, 0.3333, 1.0, 0.1667, 1.0, 0.1667, 0.0, 0.1667, 1.0, 0.3333, 1.0, 0.3333, 0.0, 0.1667, 0.0, 0.3333, 0.0, 0.3333, 1.0, 0.1667, 1.0, 0.1667, 0.0, 0.1667, 1.0, 0.3333, 1.0, 0.3333, 0.0, 0.1667, 0.0, 0.3333, 0.0, 0.3333, 1.0, 0.1667, 1.0, 0.1667, 0.0, 0.1667, 1.0, 0.3333, 1.0, 0.3333, 0.0, 0.1667, 0.0, 0.3333, 0.0, 0.3333, 1.0, 0.1667, 1.0, 0.1667, 0.0, 0.1667, 1.0, 0.3333, 1.0, 0.3333, 0.0, 0.1667, 0.0, 0.3333, 0.0, 0.3333, 1.0, 0.1667, 1.0, 0.1667, 0.0, 0.1667, 1.0, 0.3333, 1.0, 0.3333, 0.0, 0.1667, 0.0, 0.3333, 0.0, 0.3333, 1.0, 0.1667, 1.0, 0.1667, 0.0, 0.1667, 1.0, 0.3333, 1.0, 0.3333, 0.0, 0.1667, 0.0, 0.3333, 0.0, 0.3333, 1.0, 0.1667, 1.0, 0.1667, 0.0, 0.1667, 1.0, 0.3333, 1.0, 0.3333, 0.0, 0.1667, 0.0, 0.3333, 0.0, 0.3333, 1.0, 0.1667, 1.0, 0.1667, 0.0, 0.1667, 1.0, 0.3333, 1.0, 0.3333, 0.0, 0.1667, 0.0, 0.3333, 0.0, 0.3333, 1.0, 0.1667, 1.0, 0.1667, 0.0, 0.1667, 1.0, 0.3333, 1.0, 0.3333, 0.0, 0.1667, 0.0, 0.3333, 0.0, 0.3333, 1.0, 0.1667, 1.0, 0.1667, 0.0, 0.1667, 1.0, 0.3333, 1.0, 0.3333, 0.0, 0.1667, 0.0, 0.3333, 0.0, 0.3333, 1.0, 0.1667, 1.0, 0.1667, 0.0, 0.1667, 1.0, 0.3333, 1.0, 0.3333, 0.0, 0.1667, 0.0, 0.3333, 0.0, 0.3333, 1.0, 0.1667, 1.0, 0.1667, 0.0, 0.1667, 1.0, 0.3333, 1.0, 0.3333, 0.0, 0.1667, 0.0, 0.3333, 0.0, 0.3333, 1.0, 0.1667, 1.0, 0.1667, 0.0, 0.1667, 1.0, 0.3333, 1.0, 0.3333, 0.0, 0.1667, 0.0, 0.3333, 0.0, 0.3333, 1.0, 0.1667, 1.0, 0.1667, 0.0, 0.1667, 1.0, 0.3333, 1.0, 0.3333, 0.0, 0.1667, 0.0, 0.3333, 0.0, 0.3333, 1.0, 0.1667, 1.0, 0.1667, 0.0, 0.1667, 1.0, 0.3333, 1.0, 0.3333, 0.0, 0.1667, 0.0, 0.3333, 0.0, 0.3333, 1.0, 0.1667, 1.0, 0.1667, 0.0, 0.1667, 1.0, 0.3333, 1.0, 0.3333, 0.0, 0.1667, 0.0, 0.3333, 0.0, 0.3333, 1.0, 0.1667, 1.0, 0.1667, 0.0, 0.1667, 1.0, 0.3333, 1.0, 0.3333, 0.0, 0.1667, 0.0, 0.3333, 0.0, 0.3333, 1.0, 0.1667, 1.0, 0.1667, 0.0, 0.1667, 1.0, 0.3333, 1.0, 0.3333, 0.0, 0.1667, 0.0, 0.3333, 0.0, 0.3333, 1.0, 0.1667, 1.0, 0.1667, 0.0, 0.1667, 1.0, 0.3333, 1.0, 0.3333, 0.0, 0.1667, 0.0, 0.3333, 0.0, 0.3333, 1.0, 0.1667, 1.0, 0.1667, 0.0, 0.1667, 1.0, 0.3333, 1.0, 0.3333, 0.0, 0.1667, 0.0, 0.3333, 0.0, 0.3333, 1.0, 0.1667, 1.0, 0.1667, 0.0, 0.1667, 1.0, 0.3333, 1.0, 0.3333, 0.0, 0.1667, 0.0, 0.3333, 0.0, 0.3333, 1.0, 0.1667, 1.0, 0.1667, 0.0, 0.1667, 1.0, 0.3333, 1.0, 0.3333, 0.0, 0.1667, 0.0, 0.3333, 0.0, 0.3333, 1.0, 0.1667, 1.0, 0.1667, 0.0, 0.1667, 1.0, 0.3333, 1.0, 0.3333, 0.0, 0.1667, 0.0, 0.3333, 0.0, 0.3333, 1.0, 0.1667, 1.0, 0.1667, 0.0, 0.1667, 1.0, 0.3333, 1.0, 0.3333, 0.0, 0.1667, 0.0, 0.3333, 0.0, 0.3333, 1.0, 0.1667, 1.0, 0.1667, 0.0, 0.1667, 1.0, 0.3333, 1.0, 0.3333, 0.0, 0.3333, 0.0, 0.5, 0.0, 0.5, 1.0, 0.3333, 1.0, 0.3333, 0.0, 0.3333, 1.0, 0.5, 1.0, 0.5, 0.0, 0.3333, 0.0, 0.5, 0.0, 0.5, 1.0, 0.3333, 1.0, 0.3333, 0.0, 0.3333, 1.0, 0.5, 1.0, 0.5, 0.0, 0.3333, 0.0, 0.5, 0.0, 0.5, 1.0, 0.3333, 1.0, 0.3333, 0.0, 0.3333, 1.0, 0.5, 1.0, 0.5, 0.0, 0.3333, 0.0, 0.5, 0.0, 0.5, 1.0, 0.3333, 1.0, 0.3333, 0.0, 0.3333, 1.0, 0.5, 1.0, 0.5, 0.0, 0.3333, 0.0, 0.5, 0.0, 0.5, 1.0, 0.3333, 1.0, 0.3333, 0.0, 0.3333, 1.0, 0.5, 1.0, 0.5, 0.0, 0.3333, 0.0, 0.5, 0.0, 0.5, 1.0, 0.3333, 1.0, 0.3333, 0.0, 0.3333, 1.0, 0.5, 1.0, 0.5, 0.0, 0.3333, 0.0, 0.5, 0.0, 0.5, 1.0, 0.3333, 1.0, 0.3333, 0.0, 0.3333, 1.0, 0.5, 1.0, 0.5, 0.0, 0.3333, 0.0, 0.5, 0.0, 0.5, 1.0, 0.3333, 1.0, 0.3333, 0.0, 0.3333, 1.0, 0.5, 1.0, 0.5, 0.0, 0.3333, 0.0, 0.5, 0.0, 0.5, 1.0, 0.3333, 1.0, 0.3333, 0.0, 0.3333, 1.0, 0.5, 1.0, 0.5, 0.0, 0.3333, 0.0, 0.5, 0.0, 0.5, 1.0, 0.3333, 1.0, 0.3333, 0.0, 0.3333, 1.0, 0.5, 1.0, 0.5, 0.0, 0.3333, 0.0, 0.5, 0.0, 0.5, 1.0, 0.3333, 1.0, 0.3333, 0.0, 0.3333, 1.0, 0.5, 1.0, 0.5, 0.0, 0.3333, 0.0, 0.5, 0.0, 0.5, 1.0, 0.3333, 1.0, 0.3333, 0.0, 0.3333, 1.0, 0.5, 1.0, 0.5, 0.0, 0.3333, 0.0, 0.5, 0.0, 0.5, 1.0, 0.3333, 1.0, 0.3333, 0.0, 0.3333, 1.0, 0.5, 1.0, 0.5, 0.0, 0.3333, 0.0, 0.5, 0.0, 0.5, 1.0, 0.3333, 1.0, 0.3333, 0.0, 0.3333, 1.0, 0.5, 1.0, 0.5, 0.0, 0.3333, 0.0, 0.5, 0.0, 0.5, 1.0, 0.3333, 1.0, 0.3333, 0.0, 0.3333, 1.0, 0.5, 1.0, 0.5, 0.0, 0.3333, 0.0, 0.5, 0.0, 0.5, 1.0, 0.3333, 1.0, 0.3333, 0.0, 0.3333, 1.0, 0.5, 1.0, 0.5, 0.0, 0.3333, 0.0, 0.5, 0.0, 0.5, 1.0, 0.3333, 1.0, 0.3333, 0.0, 0.3333, 1.0, 0.5, 1.0, 0.5, 0.0, 0.3333, 0.0, 0.5, 0.0, 0.5, 1.0, 0.3333, 1.0, 0.3333, 0.0, 0.3333, 1.0, 0.5, 1.0, 0.5, 0.0, 0.3333, 0.0, 0.5, 0.0, 0.5, 1.0, 0.3333, 1.0, 0.3333, 0.0, 0.3333, 1.0, 0.5, 1.0, 0.5, 0.0, 0.3333, 0.0, 0.5, 0.0, 0.5, 1.0, 0.3333, 1.0, 0.3333, 0.0, 0.3333, 1.0, 0.5, 1.0, 0.5, 0.0, 0.3333, 0.0, 0.5, 0.0, 0.5, 1.0, 0.3333, 1.0, 0.3333, 0.0, 0.3333, 1.0, 0.5, 1.0, 0.5, 0.0, 0.3333, 0.0, 0.5, 0.0, 0.5, 1.0, 0.3333, 1.0, 0.3333, 0.0, 0.3333, 1.0, 0.5, 1.0, 0.5, 0.0, 0.3333, 0.0, 0.5, 0.0, 0.5, 1.0, 0.3333, 1.0, 0.3333, 0.0, 0.3333, 1.0, 0.5, 1.0, 0.5, 0.0, 0.3333, 0.0, 0.5, 0.0, 0.5, 1.0, 0.3333, 1.0, 0.3333, 0.0, 0.3333, 1.0, 0.5, 1.0, 0.5, 0.0, 0.3333, 0.0, 0.5, 0.0, 0.5, 1.0, 0.3333, 1.0, 0.3333, 0.0, 0.3333, 1.0, 0.5, 1.0, 0.5, 0.0, 0.3333, 0.0, 0.5, 0.0, 0.5, 1.0, 0.3333, 1.0, 0.3333, 0.0, 0.3333, 1.0, 0.5, 1.0, 0.5, 0.0, 0.3333, 0.0, 0.5, 0.0, 0.5, 1.0, 0.3333, 1.0, 0.3333, 0.0, 0.3333, 1.0, 0.5, 1.0, 0.5, 0.0, 0.5, 0.0, 0.6667, 0.0, 0.6667, 1.0, 0.5, 1.0, 0.5, 0.0, 0.5, 1.0, 0.6667, 1.0, 0.6667, 0.0, 0.5, 0.0, 0.6667, 0.0, 0.6667, 1.0, 0.5, 1.0, 0.5, 0.0, 0.5, 1.0, 0.6667, 1.0, 0.6667, 0.0, 0.5, 0.0, 0.6667, 0.0, 0.6667, 1.0, 0.5, 1.0, 0.5, 0.0, 0.5, 1.0, 0.6667, 1.0, 0.6667, 0.0, 0.5, 0.0, 0.6667, 0.0, 0.6667, 1.0, 0.5, 1.0, 0.5, 0.0, 0.5, 1.0, 0.6667, 1.0, 0.6667, 0.0, 0.5, 0.0, 0.6667, 0.0, 0.6667, 1.0, 0.5, 1.0, 0.5, 0.0, 0.5, 1.0, 0.6667, 1.0, 0.6667, 0.0, 0.5, 0.0, 0.6667, 0.0, 0.6667, 1.0, 0.5, 1.0, 0.5, 0.0, 0.5, 1.0, 0.6667, 1.0, 0.6667, 0.0, 0.5, 0.0, 0.6667, 0.0, 0.6667, 1.0, 0.5, 1.0, 0.5, 0.0, 0.5, 1.0, 0.6667, 1.0, 0.6667, 0.0, 0.5, 0.0, 0.6667, 0.0, 0.6667, 1.0, 0.5, 1.0, 0.5, 0.0, 0.5, 1.0, 0.6667, 1.0, 0.6667, 0.0, 0.5, 0.0, 0.6667, 0.0, 0.6667, 1.0, 0.5, 1.0, 0.5, 0.0, 0.5, 1.0, 0.6667, 1.0, 0.6667, 0.0, 0.5, 0.0, 0.6667, 0.0, 0.6667, 1.0, 0.5, 1.0, 0.5, 0.0, 0.5, 1.0, 0.6667, 1.0, 0.6667, 0.0, 0.5, 0.0, 0.6667, 0.0, 0.6667, 1.0, 0.5, 1.0, 0.5, 0.0, 0.5, 1.0, 0.6667, 1.0, 0.6667, 0.0, 0.5, 0.0, 0.6667, 0.0, 0.6667, 1.0, 0.5, 1.0, 0.5, 0.0, 0.5, 1.0, 0.6667, 1.0, 0.6667, 0.0, 0.5, 0.0, 0.6667, 0.0, 0.6667, 1.0, 0.5, 1.0, 0.5, 0.0, 0.5, 1.0, 0.6667, 1.0, 0.6667, 0.0, 0.5, 0.0, 0.6667, 0.0, 0.6667, 1.0, 0.5, 1.0, 0.5, 0.0, 0.5, 1.0, 0.6667, 1.0, 0.6667, 0.0, 0.5, 0.0, 0.6667, 0.0, 0.6667, 1.0, 0.5, 1.0, 0.5, 0.0, 0.5, 1.0, 0.6667, 1.0, 0.6667, 0.0, 0.5, 0.0, 0.6667, 0.0, 0.6667, 1.0, 0.5, 1.0, 0.5, 0.0, 0.5, 1.0, 0.6667, 1.0, 0.6667, 0.0, 0.5, 0.0, 0.6667, 0.0, 0.6667, 1.0, 0.5, 1.0, 0.5, 0.0, 0.5, 1.0, 0.6667, 1.0, 0.6667, 0.0, 0.5, 0.0, 0.6667, 0.0, 0.6667, 1.0, 0.5, 1.0, 0.5, 0.0, 0.5, 1.0, 0.6667, 1.0, 0.6667, 0.0, 0.5, 0.0, 0.6667, 0.0, 0.6667, 1.0, 0.5, 1.0, 0.5, 0.0, 0.5, 1.0, 0.6667, 1.0, 0.6667, 0.0, 0.5, 0.0, 0.6667, 0.0, 0.6667, 1.0, 0.5, 1.0, 0.5, 0.0, 0.5, 1.0, 0.6667, 1.0, 0.6667, 0.0, 0.5, 0.0, 0.6667, 0.0, 0.6667, 1.0, 0.5, 1.0, 0.5, 0.0, 0.5, 1.0, 0.6667, 1.0, 0.6667, 0.0, 0.5, 0.0, 0.6667, 0.0, 0.6667, 1.0, 0.5, 1.0, 0.5, 0.0, 0.5, 1.0, 0.6667, 1.0, 0.6667, 0.0, 0.5, 0.0, 0.6667, 0.0, 0.6667, 1.0, 0.5, 1.0, 0.5, 0.0, 0.5, 1.0, 0.6667, 1.0, 0.6667, 0.0, 0.5, 0.0, 0.6667, 0.0, 0.6667, 1.0, 0.5, 1.0, 0.5, 0.0, 0.5, 1.0, 0.6667, 1.0, 0.6667, 0.0, 0.5, 0.0, 0.6667, 0.0, 0.6667, 1.0, 0.5, 1.0, 0.5, 0.0, 0.5, 1.0, 0.6667, 1.0, 0.6667, 0.0, 0.5, 0.0, 0.6667, 0.0, 0.6667, 1.0, 0.5, 1.0, 0.5, 0.0, 0.5, 1.0, 0.6667, 1.0, 0.6667, 0.0, 0.5, 0.0, 0.6667, 0.0, 0.6667, 1.0, 0.5, 1.0, 0.5, 0.0, 0.5, 1.0, 0.6667, 1.0, 0.6667, 0.0, 0.6667, 0.0, 0.8333, 0.0, 0.8333, 1.0, 0.6667, 1.0, 0.6667, 0.0, 0.6667, 1.0, 0.8333, 1.0, 0.8333, 0.0, 0.6667, 0.0, 0.8333, 0.0, 0.8333, 1.0, 0.6667, 1.0, 0.6667, 0.0, 0.6667, 1.0, 0.8333, 1.0, 0.8333, 0.0, 0.6667, 0.0, 0.8333, 0.0, 0.8333, 1.0, 0.6667, 1.0, 0.6667, 0.0, 0.6667, 1.0, 0.8333, 1.0, 0.8333, 0.0, 0.6667, 0.0, 0.8333, 0.0, 0.8333, 1.0, 0.6667, 1.0, 0.6667, 0.0, 0.6667, 1.0, 0.8333, 1.0, 0.8333, 0.0, 0.6667, 0.0, 0.8333, 0.0, 0.8333, 1.0, 0.6667, 1.0, 0.6667, 0.0, 0.6667, 1.0, 0.8333, 1.0, 0.8333, 0.0, 0.6667, 0.0, 0.8333, 0.0, 0.8333, 1.0, 0.6667, 1.0, 0.6667, 0.0, 0.6667, 1.0, 0.8333, 1.0, 0.8333, 0.0, 0.6667, 0.0, 0.8333, 0.0, 0.8333, 1.0, 0.6667, 1.0, 0.6667, 0.0, 0.6667, 1.0, 0.8333, 1.0, 0.8333, 0.0, 0.6667, 0.0, 0.8333, 0.0, 0.8333, 1.0, 0.6667, 1.0, 0.6667, 0.0, 0.6667, 1.0, 0.8333, 1.0, 0.8333, 0.0, 0.6667, 0.0, 0.8333, 0.0, 0.8333, 1.0, 0.6667, 1.0, 0.6667, 0.0, 0.6667, 1.0, 0.8333, 1.0, 0.8333, 0.0, 0.6667, 0.0, 0.8333, 0.0, 0.8333, 1.0, 0.6667, 1.0, 0.6667, 0.0, 0.6667, 1.0, 0.8333, 1.0, 0.8333, 0.0, 0.6667, 0.0, 0.8333, 0.0, 0.8333, 1.0, 0.6667, 1.0, 0.6667, 0.0, 0.6667, 1.0, 0.8333, 1.0, 0.8333, 0.0, 0.6667, 0.0, 0.8333, 0.0, 0.8333, 1.0, 0.6667, 1.0, 0.6667, 0.0, 0.6667, 1.0, 0.8333, 1.0, 0.8333, 0.0, 0.6667, 0.0, 0.8333, 0.0, 0.8333, 1.0, 0.6667, 1.0, 0.6667, 0.0, 0.6667, 1.0, 0.8333, 1.0, 0.8333, 0.0, 0.6667, 0.0, 0.8333, 0.0, 0.8333, 1.0, 0.6667, 1.0, 0.6667, 0.0, 0.6667, 1.0, 0.8333, 1.0, 0.8333, 0.0, 0.6667, 0.0, 0.8333, 0.0, 0.8333, 1.0, 0.6667, 1.0, 0.6667, 0.0, 0.6667, 1.0, 0.8333, 1.0, 0.8333, 0.0, 0.6667, 0.0, 0.8333, 0.0, 0.8333, 1.0, 0.6667, 1.0, 0.6667, 0.0, 0.6667, 1.0, 0.8333, 1.0, 0.8333, 0.0, 0.6667, 0.0, 0.8333, 0.0, 0.8333, 1.0, 0.6667, 1.0, 0.6667, 0.0, 0.6667, 1.0, 0.8333, 1.0, 0.8333, 0.0, 0.6667, 0.0, 0.8333, 0.0, 0.8333, 1.0, 0.6667, 1.0, 0.6667, 0.0, 0.6667, 1.0, 0.8333, 1.0, 0.8333, 0.0, 0.6667, 0.0, 0.8333, 0.0, 0.8333, 1.0, 0.6667, 1.0, 0.6667, 0.0, 0.6667, 1.0, 0.8333, 1.0, 0.8333, 0.0, 0.6667, 0.0, 0.8333, 0.0, 0.8333, 1.0, 0.6667, 1.0, 0.6667, 0.0, 0.6667, 1.0, 0.8333, 1.0, 0.8333, 0.0, 0.6667, 0.0, 0.8333, 0.0, 0.8333, 1.0, 0.6667, 1.0, 0.6667, 0.0, 0.6667, 1.0, 0.8333, 1.0, 0.8333, 0.0, 0.6667, 0.0, 0.8333, 0.0, 0.8333, 1.0, 0.6667, 1.0, 0.6667, 0.0, 0.6667, 1.0, 0.8333, 1.0, 0.8333, 0.0, 0.6667, 0.0, 0.8333, 0.0, 0.8333, 1.0, 0.6667, 1.0, 0.6667, 0.0, 0.6667, 1.0, 0.8333, 1.0, 0.8333, 0.0, 0.6667, 0.0, 0.8333, 0.0, 0.8333, 1.0, 0.6667, 1.0, 0.6667, 0.0, 0.6667, 1.0, 0.8333, 1.0, 0.8333, 0.0, 0.6667, 0.0, 0.8333, 0.0, 0.8333, 1.0, 0.6667, 1.0, 0.6667, 0.0, 0.6667, 1.0, 0.8333, 1.0, 0.8333, 0.0, 0.6667, 0.0, 0.8333, 0.0, 0.8333, 1.0, 0.6667, 1.0, 0.6667, 0.0, 0.6667, 1.0, 0.8333, 1.0, 0.8333, 0.0, 0.6667, 0.0, 0.8333, 0.0, 0.8333, 1.0, 0.6667, 1.0, 0.6667, 0.0, 0.6667, 1.0, 0.8333, 1.0, 0.8333, 0.0])
me_plane_002.materials.append(mat_material)
me_plane_002.update()

# ---- objects
ob_plane_001 = bpy.data.objects.new('Plane.001', me_plane_001)
ob_plane_002 = bpy.data.objects.new('Plane.002', me_plane_002)

# ---- transforms, parenting, visibility, modifiers, constraints
ob_plane_001.location = (0.0, 0.0, 0.0)
ob_plane_002.location = (0.0, 0.0, 0.0)

# ---- collection membership
scene.collection.objects.link(ob_plane_001)
scene.collection.objects.link(ob_plane_002)

# ---- scene / render settings (as saved in the file)
scene.frame_start = 1; scene.frame_end = 250; scene.frame_set(1)
scene.render.engine = 'BLENDER_EEVEE_NEXT'
scene.render.film_transparent = True
scene.cycles.sampling_pattern = 'TABULATED_SOBOL'
scene.view_settings.view_transform = 'Filmic'
bpy.context.view_layer.update()

# ---- added for rendering (the .blend has no active camera and no usable light): camera, sun
cam_auto = bpy.data.cameras.new('AutoCamera')
cam_auto.lens = 50.0
cam_auto.sensor_width = 36.0
cam_auto.clip_end = 1000.0
ob_auto_camera = bpy.data.objects.new('AutoCamera', cam_auto)
scene.collection.objects.link(ob_auto_camera)
ob_auto_camera.location = (1.92551, -1.81061, 0.968737)
ob_auto_camera.rotation_euler = (1.09748, -7.21219e-08, 0.694738)
scene.camera = ob_auto_camera
light_auto_sun = bpy.data.lights.new('AutoSun', 'SUN')
light_auto_sun.energy = 3.0
light_auto_sun.angle = 0.0523599
ob_auto_sun = bpy.data.objects.new('AutoSun', light_auto_sun)
scene.collection.objects.link(ob_auto_sun)
ob_auto_sun.rotation_euler = (0.872665, 0.174533, 0.523599)
bpy.context.view_layer.update()

